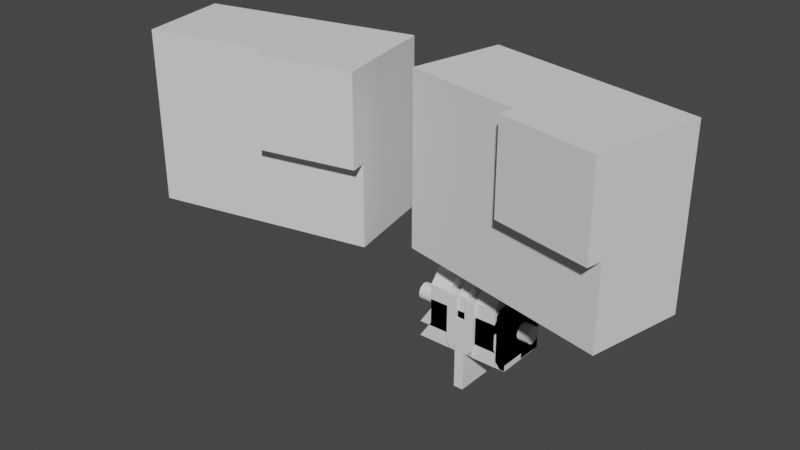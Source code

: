 # Source: mount_fixture_upper.blend  (saved by Blender 2.93.21; exported with 4.5.12 LTS)
import bpy
from mathutils import Matrix  # noqa: F401  (used for matrix-valued properties, if any)

bpy.ops.wm.read_factory_settings(use_empty=True)
scene = bpy.context.scene
scene.name = 'Scene'

# ---- collections
col_collection = bpy.data.collections.new('Collection'); scene.collection.children.link(col_collection)

# ---- world
world_world = bpy.data.worlds.new('World'); scene.world = world_world
world_world.use_nodes = True; world_world.node_tree.nodes.clear()
_N = world_world.node_tree.nodes; _L = world_world.node_tree.links
n0 = _N.new('ShaderNodeOutputWorld'); n0.name = 'World Output'; n0.location = (300, 300)
n1 = _N.new('ShaderNodeBackground'); n1.name = 'Background'; n1.location = (10, 300)
n1.inputs[0].default_value = (0.05088, 0.05088, 0.05088, 1.0)
_L.new(n1.outputs[0], n0.inputs[0])
n0.is_active_output = True
world_world.color = (0.05088, 0.05088, 0.05088)
world_world.use_sun_shadow = False
world_world.sun_shadow_jitter_overblur = 0.0

# ---- meshes
me_015 = bpy.data.meshes.new('立方体.015')
me_015.from_pydata([(-1.0, -1.0, -1.0), (-1.0, -1.0, 1.0), (-1.0, 1.0, -1.0), (-1.0, 1.0, 1.0), (1.0, -1.0, -1.0), (1.0, -1.0, 1.0), (1.0, 1.0, -1.0), (1.0, 1.0, 1.0), (0.1042, -1.322, -0.04), (0.1042, -1.322, 1.0), (0.1042, -1.0, 1.0), (1.0, -1.322, -0.04), (1.0, -1.322, 1.0), (1.0, -1.0, -0.04), (1.0, -1.0, 1.0), (1.0, -1.0, 1.0), (1.0, -1.0, -0.04), (1.0, -1.0, -0.04), (0.1042, -1.0, -0.04), (0.1042, -1.0, 1.0)], [], [(0, 1, 3, 2), (2, 3, 7, 6), (17, 4, 6, 7, 15, 16), (19, 1, 0, 4, 17, 18), (2, 6, 4, 0), (15, 7, 3, 1, 19, 10), (5, 15, 10, 19), (8, 9, 19, 18), (15, 14, 13, 16), (13, 14, 12, 11), (11, 12, 9, 8), (13, 11, 8, 18, 17, 16), (5, 19, 9, 12, 14, 15)])
_uv = me_015.uv_layers.new(name='UVマップ')
_uv.uv.foreach_set('vector', [0.375, 0.0, 0.625, 0.0, 0.625, 0.25, 0.375, 0.25, 0.375, 0.25, 0.625, 0.25, 0.625, 0.5, 0.375, 0.5, 0.495, 0.75, 0.375, 0.75, 0.375, 0.5, 0.625, 0.5, 0.625, 0.75, 0.495, 0.75, 0.625, 0.862, 0.625, 1.0, 0.375, 1.0, 0.375, 0.75, 0.495, 0.75, 0.495, 0.862, 0.125, 0.5, 0.375, 0.5, 0.375, 0.75, 0.125, 0.75, 0.625, 0.75, 0.625, 0.5, 0.875, 0.5, 0.875, 0.75, 0.737, 0.75, 0.737, 0.75, 0.625, 0.75, 0.625, 0.75, 0.737, 0.75, 0.737, 0.75, 0.375, 0.0, 0.625, 0.0, 0.625, 0.25, 0.375, 0.25, 0.625, 0.5, 0.625, 0.5, 0.375, 0.5, 0.375, 0.5, 0.375, 0.5, 0.625, 0.5, 0.625, 0.75, 0.375, 0.75, 0.375, 0.75, 0.625, 0.75, 0.625, 1.0, 0.375, 1.0, 0.375, 0.5, 0.375, 0.75, 0.125, 0.75, 0.125, 0.5, 0.375, 0.5, 0.375, 0.5, 0.625, 0.5, 0.875, 0.5, 0.875, 0.75, 0.625, 0.75, 0.625, 0.5, 0.625, 0.5])
me_015.use_remesh_fix_poles = True
me_015.use_remesh_preserve_attributes = False
me_015.update()
me_018 = bpy.data.meshes.new('立方体.018')
me_018.from_pydata([(-1.0, -1.0, -1.0), (-1.0, -1.0, 1.0), (-1.0, 1.0, -1.0), (-1.0, 1.0, 1.0), (1.0, -1.0, -1.0), (1.0, -1.0, 1.0), (1.0, 1.0, -1.0), (1.0, 1.0, 1.0), (0.1042, -1.322, -0.04), (0.1042, -1.322, 1.0), (0.1042, -1.0, 1.0), (1.0, -1.322, -0.04), (1.0, -1.322, 1.0), (1.0, -1.0, -0.04), (1.0, -1.0, 1.0), (1.0, -1.0, 1.0), (1.0, -1.0, -0.04), (1.0, -1.0, -0.04), (0.1042, -1.0, -0.04), (0.1042, -1.0, 1.0)], [], [(0, 1, 3, 2), (2, 3, 7, 6), (17, 4, 6, 7, 15, 16), (19, 1, 0, 4, 17, 18), (2, 6, 4, 0), (15, 7, 3, 1, 19, 10), (5, 15, 10, 19), (8, 9, 19, 18), (15, 14, 13, 16), (13, 14, 12, 11), (11, 12, 9, 8), (13, 11, 8, 18, 17, 16), (5, 19, 9, 12, 14, 15)])
_uv = me_018.uv_layers.new(name='UVマップ')
_uv.uv.foreach_set('vector', [0.375, 0.0, 0.625, 0.0, 0.625, 0.25, 0.375, 0.25, 0.375, 0.25, 0.625, 0.25, 0.625, 0.5, 0.375, 0.5, 0.495, 0.75, 0.375, 0.75, 0.375, 0.5, 0.625, 0.5, 0.625, 0.75, 0.495, 0.75, 0.625, 0.862, 0.625, 1.0, 0.375, 1.0, 0.375, 0.75, 0.495, 0.75, 0.495, 0.862, 0.125, 0.5, 0.375, 0.5, 0.375, 0.75, 0.125, 0.75, 0.625, 0.75, 0.625, 0.5, 0.875, 0.5, 0.875, 0.75, 0.737, 0.75, 0.737, 0.75, 0.625, 0.75, 0.625, 0.75, 0.737, 0.75, 0.737, 0.75, 0.375, 0.0, 0.625, 0.0, 0.625, 0.25, 0.375, 0.25, 0.625, 0.5, 0.625, 0.5, 0.375, 0.5, 0.375, 0.5, 0.375, 0.5, 0.625, 0.5, 0.625, 0.75, 0.375, 0.75, 0.375, 0.75, 0.625, 0.75, 0.625, 1.0, 0.375, 1.0, 0.375, 0.5, 0.375, 0.75, 0.125, 0.75, 0.125, 0.5, 0.375, 0.5, 0.375, 0.5, 0.625, 0.5, 0.875, 0.5, 0.875, 0.75, 0.625, 0.75, 0.625, 0.5, 0.625, 0.5])
me_018.use_remesh_fix_poles = True
me_018.use_remesh_preserve_attributes = False
me_018.update()
me_x = bpy.data.meshes.new('立方体')
me_x.from_pydata([(-1.0, -1.0, -1.0), (-1.0, 1.0, -1.0), (1.0, -1.0, -1.0), (1.0, 1.0, -1.0), (-0.3966, 1.0, 0.08108), (-0.1379, 1.0, 0.08108), (-0.3966, 1.0, -0.6486), (-0.3966, 1.0, -0.4054), (-0.2725, 1.0, -0.8919), (-0.1379, 1.0, -0.6486), (-0.1379, 1.0, -0.4054), (-0.2699, 1.0, -0.8919), (-0.3966, -1.0, -0.6486), (-0.3966, -1.0, -0.4054), (-0.3966, -1.0, 0.08108), (-0.2699, -1.0, -0.8919), (-0.2725, -1.0, -0.8919), (-0.1379, -1.0, 0.08108), (-0.1379, -1.0, -0.4054), (-0.1379, -1.0, -0.6486), (0.1379, 1.0, 0.08108), (0.3966, 1.0, -0.4054), (0.3966, 1.0, 0.08108), (0.2646, 1.0, -0.8919), (0.262, 1.0, -0.8919), (0.1379, 1.0, -0.6486), (0.1379, 1.0, -0.4054), (0.3966, 1.0, -0.6486), (0.1379, -1.0, 0.08108), (0.3966, -1.0, 0.08108), (0.3966, -1.0, -0.4054), (0.262, -1.0, -0.8919), (0.2646, -1.0, -0.8919), (0.1379, -1.0, -0.6486), (0.1379, -1.0, -0.4054), (0.3966, -1.0, -0.6486), (-1.0, -1.0, 0.5472), (-1.0, -0.5472, 1.0), (-1.0, 0.5472, 1.0), (-1.0, 1.0, 0.5472), (1.0, -0.5472, 1.0), (1.0, -1.0, 0.5472), (1.0, 1.0, 0.5472), (1.0, 0.5472, 1.0), (-0.1379, 0.5472, 1.0), (-0.1379, 1.0, 0.5472), (-0.3966, 1.0, 0.5472), (-0.3966, 0.5472, 1.0), (-0.3966, -0.5472, 1.0), (-0.3966, -1.0, 0.5472), (-0.1379, -1.0, 0.5472), (-0.1379, -0.5472, 1.0), (0.3966, 0.5472, 1.0), (0.3966, 1.0, 0.5472), (0.1379, 1.0, 0.5472), (0.1379, 0.5472, 1.0), (0.1379, -0.5472, 1.0), (0.1379, -1.0, 0.5472), (0.3966, -1.0, 0.5472), (0.3966, -0.5472, 1.0), (1.0, -1.0, -0.3514), (1.0, 1.0, -0.3514), (1.345, -1.0, -1.0), (1.345, 1.0, -1.0), (-1.345, -1.0, -1.0), (-1.345, 1.0, -1.0), (-1.0, -1.0, -0.3514), (-1.0, 1.0, -0.3514), (0.3966, 0.3667, 0.1622), (1.0, -0.3388, 0.2759), (1.0, -0.3256, 0.2959), (1.0, -0.2037, -0.08503), (-1.0, -0.3256, 0.2959), (0.3966, -0.2037, -0.08503), (0.3966, -1.603e-08, -0.1351), (-0.3966, -0.3049, 0.3273), (0.1379, -0.3596, 0.2202), (0.3966, -0.07153, -0.1294), (0.3966, -0.1403, -0.1125), (0.3966, 0.07153, -0.1294), (0.3966, 0.1403, -0.1125), (0.3966, 0.2037, -0.08503), (-1.0, -0.3049, 0.3273), (-0.1379, -0.3596, 0.2202), (0.1379, -0.3388, 0.2759), (-0.3966, -0.2593, 0.3724), (-1.0, -0.3049, -0.003007), (1.0, -0.2593, -0.04806), (-0.1379, -0.3388, 0.2759), (-1.0, -0.2593, 0.3724), (-0.1379, -0.3049, -0.003007), (-0.3966, -0.3049, -0.003007), (-0.3966, -0.2037, 0.4094), (0.3966, 0.3049, 0.3273), (0.1379, -0.3049, -0.003007), (0.3966, -0.3049, -0.003007), (1.0, -0.3049, -0.003007), (-1.0, -0.2037, 0.4094), (0.1379, -0.351, 0.08108), (-0.1379, -0.351, 0.08108), (0.1379, -0.3596, 0.1042), (0.3966, 0.2593, 0.3724), (0.1379, -0.3388, 0.04839), (-0.3966, -0.1403, 0.4368), (-0.1379, -0.3596, 0.1042), (0.3966, 0.351, 0.08108), (-1.0, -0.1403, 0.4368), (0.1379, -0.2593, -0.04806), (0.1379, -0.3049, 0.3273), (1.0, -0.3596, 0.1042), (1.0, -0.3667, 0.1622), (1.0, -0.3388, 0.04839), (0.3966, 0.3596, 0.1042), (1.0, -0.3596, 0.2202), (-0.1379, -0.3049, 0.3273), (-0.3966, 0.3596, 0.2202), (-1.0, 0.3256, 0.2959), (0.1379, -0.2593, 0.3724), (-0.3966, 0.3388, 0.2759), (-0.1379, -0.2593, 0.3724), (0.3966, 0.2037, 0.4094), (-1.0, 0.3049, 0.3273), (0.1379, -0.2037, 0.4094), (-0.1379, -0.2037, 0.4094), (-0.3966, 0.3667, 0.1622), (1.0, 0.3388, 0.04839), (-1.0, 0.2593, 0.3724), (1.0, 0.3667, 0.1622), (1.0, 0.3596, 0.1042), (1.0, 0.3596, 0.2202), (0.1379, 0.3049, -0.003007), (0.1379, 0.3388, 0.04839), (0.1379, 0.351, 0.08108), (0.3966, 0.1403, 0.4368), (0.1379, -0.1403, 0.4368), (-0.3966, -0.3388, 0.04839), (-1.0, 0.2037, 0.4094), (-1.0, -0.3388, 0.04839), (-0.1379, -0.3388, 0.04839), (0.3966, -0.3388, 0.04839), (-0.1379, -0.1403, 0.4368), (0.3966, 0.07153, 0.4537), (-0.3966, 0.3049, 0.3273), (0.1379, 0.3596, 0.2202), (0.1379, 0.2593, -0.04806), (-1.0, 0.1403, 0.4368), (0.3966, -0.07153, 0.4537), (1.0, 0.3388, 0.2759), (-0.3966, 0.2593, 0.3724), (1.0, 0.3256, 0.2959), (0.1379, 0.3388, 0.2759), (-0.1379, 0.3596, 0.2202), (0.3966, -0.351, 0.08108), (-0.3966, 0.351, 0.08108), (0.1379, 0.3667, 0.1622), (-0.1379, 0.3388, 0.2759), (0.3966, 4.372e-09, 0.4595), (-1.0, 0.07153, 0.4537), (-0.3966, 0.3596, 0.1042), (1.0, 0.2037, -0.08503), (0.1379, -0.2037, -0.08503), (-0.1379, 0.3667, 0.1622), (0.1379, -1.603e-08, -0.1351), (0.1379, -0.07153, -0.1294), (-1.0, -0.07153, 0.4537), (0.1379, -0.1403, -0.1125), (0.1379, 0.07153, -0.1294), (0.1379, 0.1403, -0.1125), (0.1379, 0.2037, -0.08503), (-0.3966, 0.2037, 0.4094), (1.0, 0.2593, -0.04806), (-0.1379, -0.2593, -0.04806), (-1.0, 4.372e-09, 0.4595), (0.1379, 0.3049, 0.3273), (-1.0, -0.3596, 0.1042), (-0.1379, 0.3049, 0.3273), (-0.3966, -0.351, 0.08108), (-0.3966, -0.3596, 0.1042), (-0.3966, 0.1403, 0.4368), (1.0, 0.3049, -0.003007), (0.1379, 0.2593, 0.3724), (0.3966, -0.3596, 0.1042), (-1.0, -0.3388, 0.2759), (-0.1379, 0.2593, 0.3724), (-1.0, -0.2037, -0.08503), (-0.1379, 0.351, 0.08108), (1.0, -0.1403, -0.1125), (1.0, -1.603e-08, -0.1351), (0.1379, 0.3596, 0.1042), (1.0, -0.07153, -0.1294), (-1.0, 0.3667, 0.1622), (-0.3966, 0.07153, 0.4537), (1.0, 0.07153, -0.1294), (1.0, 0.1403, -0.1125), (-0.1379, 0.3596, 0.1042), (-0.1379, 0.3049, -0.003007), (-0.1379, 0.3388, 0.04839), (-0.3966, -0.07153, 0.4537), (-1.0, -0.2593, -0.04806), (0.1379, 0.2037, 0.4094), (-0.1379, 0.2037, 0.4094), (-0.3966, 4.372e-09, 0.4595), (-0.1379, 0.2593, -0.04806), (1.0, -0.3049, 0.3273), (-1.0, 0.3596, 0.1042), (0.3966, -0.3667, 0.1622), (0.1379, 0.1403, 0.4368), (-0.1379, 0.1403, 0.4368), (1.0, -0.2593, 0.3724), (-1.0, -0.3667, 0.1622), (-1.0, -0.3596, 0.2202), (1.0, -0.2037, 0.4094), (0.1379, 0.07153, 0.4537), (-0.3966, -0.3667, 0.1622), (-0.1379, 0.07153, 0.4537), (0.3966, -0.3596, 0.2202), (0.1379, -0.3667, 0.1622), (-0.1379, -0.3667, 0.1622), (-0.1379, -0.2037, -0.08503), (-0.1379, -0.07153, -0.1294), (-0.1379, -0.1403, -0.1125), (0.1379, -0.07153, 0.4537), (-0.1379, -1.603e-08, -0.1351), (-0.1379, 0.07153, -0.1294), (-0.1379, -0.07153, 0.4537), (0.3966, -0.3388, 0.2759), (-0.1379, 0.2037, -0.08503), (-0.1379, 0.1403, -0.1125), (1.0, -0.1403, 0.4368), (-1.0, 0.3388, 0.04839), (-1.0, 0.3596, 0.2202), (-0.1379, 4.372e-09, 0.4595), (0.1379, 4.372e-09, 0.4595), (1.0, 0.3049, 0.3273), (1.0, 0.2593, 0.3724), (0.3966, -0.3049, 0.3273), (1.0, 0.2037, 0.4094), (0.3966, -0.2593, -0.04806), (-0.3966, -0.3596, 0.2202), (-0.3966, -0.2593, -0.04806), (-1.0, 0.3388, 0.2759), (0.3966, -0.2593, 0.3724), (-0.3966, -0.3388, 0.2759), (1.0, 0.1403, 0.4368), (-0.3966, 0.3388, 0.04839), (0.3966, 0.3388, 0.04839), (-1.0, 0.2037, -0.08503), (0.3966, -0.2037, 0.4094), (1.0, 0.07153, 0.4537), (0.3966, 0.3049, -0.003007), (-0.3966, 0.3049, -0.003007), (-1.0, 0.2593, -0.04806), (1.0, -0.07153, 0.4537), (0.3966, -0.1403, 0.4368), (1.0, 4.372e-09, 0.4595), (-1.0, 0.3049, -0.003007), (0.3966, 0.2593, -0.04806), (-0.3966, 0.2593, -0.04806), (0.3966, 0.3596, 0.2202), (-1.0, -0.1403, -0.1125), (-1.0, -1.603e-08, -0.1351), (-1.0, -0.07153, -0.1294), (-1.0, 0.07153, -0.1294), (-1.0, 0.1403, -0.1125), (0.3966, 0.3388, 0.2759), (-0.3966, -0.2037, -0.08503), (-0.3966, -0.07153, -0.1294), (-0.3966, -0.1403, -0.1125), (-0.3966, -1.603e-08, -0.1351), (-0.3966, 0.07153, -0.1294), (-0.3966, 0.2037, -0.08503), (-0.3966, 0.1403, -0.1125)], [], [(38, 37, 48, 47), (41, 2, 3, 42, 149, 147, 129, 127, 128, 125, 179, 170, 159, 193, 192, 187, 189, 186, 71, 87, 96, 111, 109, 110, 113, 69, 70), (149, 42, 43, 40, 41, 70, 203, 208, 211, 228, 252, 254, 248, 243, 236, 234, 233), (59, 40, 43, 52), (36, 37, 38, 39, 116, 121, 126, 136, 145, 157, 172, 164, 106, 97, 89, 82, 72), (240, 116, 39, 1, 0, 36, 72, 182, 210, 209, 174, 137, 86, 198, 184, 259, 261, 260, 262, 263, 246, 251, 255, 229, 204, 190, 230), (1, 3, 2, 0), (3, 1, 39, 46, 4, 7, 6, 8, 11, 9, 10, 5, 45, 54, 20, 26, 25, 24, 23, 27, 21, 22, 53, 42), (99, 17, 50, 51, 44, 45, 5, 185, 194, 161, 151, 155, 175, 183, 200, 207, 214, 231, 224, 140, 123, 119, 114, 88, 83, 217, 104), (4, 46, 47, 48, 49, 14, 176, 177, 213, 238, 242, 75, 85, 92, 103, 197, 201, 191, 178, 169, 148, 142, 118, 115, 124, 158, 153), (152, 29, 58, 59, 52, 53, 22, 105, 112, 68, 258, 264, 93, 101, 120, 133, 141, 156, 146, 253, 247, 241, 235, 225, 215, 205, 181), (44, 51, 56, 55), (5, 10, 18, 17, 99, 138, 90, 171, 218, 220, 219, 222, 223, 227, 226, 202, 195, 196, 185), (176, 14, 13, 7, 4, 153, 244, 250, 257, 270, 271, 269, 268, 266, 267, 265, 239, 91, 135), (12, 6, 7, 13), (18, 10, 9, 19), (8, 6, 12, 16), (19, 9, 11, 15), (15, 11, 8, 16), (132, 20, 54, 55, 56, 57, 28, 98, 100, 216, 76, 84, 108, 117, 122, 134, 221, 232, 212, 206, 199, 180, 173, 150, 143, 154, 188), (22, 21, 30, 29, 152, 139, 95, 237, 73, 78, 77, 74, 79, 80, 81, 256, 249, 245, 105), (98, 28, 34, 26, 20, 132, 131, 130, 144, 168, 167, 166, 162, 163, 165, 160, 107, 94, 102), (25, 26, 34, 33), (30, 21, 27, 35), (24, 25, 33, 31), (23, 32, 35, 27), (32, 23, 24, 31), (38, 47, 46, 39), (36, 49, 48, 37), (50, 57, 56, 51), (42, 53, 52, 43), (44, 55, 54, 45), (40, 59, 58, 41), (50, 17, 18, 19, 15, 16, 12, 13, 14, 49, 36, 0, 2, 41, 58, 29, 30, 35, 32, 31, 33, 34, 28, 57), (2, 3, 61, 60), (60, 62, 2), (61, 3, 63), (3, 2, 62, 63), (61, 63, 62, 60), (1, 0, 66, 67), (65, 64, 0, 1), (65, 1, 67), (66, 64, 65, 67), (64, 66, 0), (127, 68, 112, 128), (204, 158, 124, 190), (194, 188, 154, 161), (244, 153, 158, 204, 229), (125, 128, 112, 105, 245), (131, 132, 188, 194, 185, 196), (229, 255, 250, 244), (179, 125, 245, 249), (130, 131, 196, 195), (250, 255, 251, 257), (170, 179, 249, 256), (202, 144, 130, 195), (251, 246, 270, 257), (81, 159, 170, 256), (168, 144, 202, 226), (246, 263, 271, 270), (159, 81, 80, 193), (167, 168, 226, 227), (263, 262, 269, 271), (80, 79, 192, 193), (166, 167, 227, 223), (262, 260, 268, 269), (79, 74, 187, 192), (162, 166, 223, 222), (260, 261, 266, 268), (74, 77, 189, 187), (163, 162, 222, 219), (261, 259, 267, 266), (77, 78, 186, 189), (165, 163, 219, 220), (259, 184, 265, 267), (186, 78, 73, 71), (160, 165, 220, 218), (184, 198, 239, 265), (71, 73, 237, 87), (107, 160, 218, 171), (198, 86, 91, 239), (95, 96, 87, 237), (107, 171, 90, 94), (91, 86, 137, 135), (96, 95, 139, 111), (138, 102, 94, 90), (174, 177, 176, 135, 137), (98, 102, 138, 99, 104, 100), (111, 139, 152, 181, 109), (209, 213, 177, 174), (100, 104, 217, 216), (109, 181, 205, 110), (213, 209, 210, 238), (216, 217, 83, 76), (110, 205, 215, 113), (238, 210, 182, 242), (88, 84, 76, 83), (113, 215, 225, 69), (242, 182, 72, 82, 75), (84, 88, 114, 108), (70, 69, 225, 235, 203), (119, 117, 108, 114), (75, 82, 89, 85), (203, 235, 241, 208), (85, 89, 97, 92), (117, 119, 123, 122), (208, 241, 247, 211), (92, 97, 106, 103), (122, 123, 140, 134), (211, 247, 253, 228), (164, 197, 103, 106), (134, 140, 224, 221), (228, 253, 146, 252), (197, 164, 172, 201), (156, 254, 252, 146), (221, 224, 231, 232), (201, 172, 157, 191), (254, 156, 141, 248), (232, 231, 214, 212), (191, 157, 145, 178), (133, 243, 248, 141), (212, 214, 207, 206), (178, 145, 136, 169), (120, 236, 243, 133), (206, 207, 200, 199), (169, 136, 126, 148), (101, 234, 236, 120), (199, 200, 183, 180), (148, 126, 121, 142), (93, 233, 234, 101), (180, 183, 175, 173), (142, 121, 116, 240, 118), (233, 93, 264, 147, 149), (150, 173, 175, 155), (230, 115, 118, 240), (129, 147, 264, 258), (151, 143, 150, 155), (129, 258, 68, 127), (190, 124, 115, 230), (161, 154, 143, 151)])
_uv = me_x.uv_layers.new(name='UVマップ')
_uv.uv.foreach_set('vector', [0.875, 0.5566, 0.875, 0.6934, 0.7996, 0.6934, 0.7996, 0.5566, 0.5684, 0.75, 0.375, 0.75, 0.375, 0.5, 0.5684, 0.5, 0.537, 0.5843, 0.5345, 0.5827, 0.5275, 0.58, 0.5203, 0.5792, 0.513, 0.58, 0.506, 0.5827, 0.4996, 0.5869, 0.494, 0.5926, 0.4894, 0.5995, 0.4859, 0.6075, 0.4838, 0.6161, 0.4831, 0.625, 0.4838, 0.6339, 0.4859, 0.6425, 0.4894, 0.6505, 0.494, 0.6574, 0.4996, 0.6631, 0.506, 0.6673, 0.513, 0.67, 0.5203, 0.6708, 0.5275, 0.67, 0.5345, 0.6673, 0.537, 0.6657, 0.537, 0.5843, 0.5684, 0.5, 0.625, 0.5566, 0.625, 0.6934, 0.5684, 0.75, 0.537, 0.6657, 0.5409, 0.6631, 0.5465, 0.6574, 0.5512, 0.6505, 0.5546, 0.6425, 0.5567, 0.6339, 0.5574, 0.625, 0.5567, 0.6161, 0.5546, 0.6075, 0.5512, 0.5995, 0.5465, 0.5926, 0.5409, 0.5869, 0.7004, 0.6934, 0.625, 0.6934, 0.625, 0.5566, 0.7004, 0.5566, 0.5684, 0.0, 0.625, 0.0566, 0.625, 0.1934, 0.5684, 0.25, 0.537, 0.1657, 0.5409, 0.1631, 0.5465, 0.1574, 0.5512, 0.1505, 0.5546, 0.1425, 0.5567, 0.1339, 0.5574, 0.125, 0.5567, 0.1161, 0.5546, 0.1075, 0.5512, 0.09954, 0.5465, 0.09259, 0.5409, 0.08689, 0.537, 0.0843, 0.5345, 0.1673, 0.537, 0.1657, 0.5684, 0.25, 0.375, 0.25, 0.375, 0.0, 0.5684, 0.0, 0.537, 0.0843, 0.5345, 0.08266, 0.5275, 0.08005, 0.5203, 0.07917, 0.513, 0.08005, 0.506, 0.08266, 0.4996, 0.08689, 0.494, 0.09259, 0.4894, 0.09954, 0.4859, 0.1075, 0.4838, 0.1161, 0.4831, 0.125, 0.4838, 0.1339, 0.4859, 0.1425, 0.4894, 0.1505, 0.494, 0.1574, 0.4996, 0.1631, 0.506, 0.1673, 0.513, 0.17, 0.5203, 0.1708, 0.5275, 0.17, 0.125, 0.5, 0.375, 0.5, 0.375, 0.75, 0.125, 0.75, 0.375, 0.5, 0.375, 0.25, 0.5684, 0.25, 0.5684, 0.3254, 0.5101, 0.3254, 0.4493, 0.3254, 0.4189, 0.3254, 0.3885, 0.3409, 0.3885, 0.3413, 0.4189, 0.3578, 0.4493, 0.3578, 0.5101, 0.3578, 0.5684, 0.3578, 0.5684, 0.3922, 0.5101, 0.3922, 0.4493, 0.3922, 0.4189, 0.3922, 0.3885, 0.4078, 0.3885, 0.4081, 0.4189, 0.4246, 0.4493, 0.4246, 0.5101, 0.4246, 0.5684, 0.4246, 0.5684, 0.5, 0.5, 0.6637, 0.5, 0.7353, 0.5599, 0.7353, 0.6181, 0.6854, 0.6181, 0.5646, 0.5599, 0.5147, 0.5, 0.5147, 0.5, 0.5863, 0.503, 0.5853, 0.5104, 0.5846, 0.5179, 0.5853, 0.525, 0.5876, 0.5316, 0.5914, 0.5374, 0.5964, 0.5422, 0.6025, 0.5457, 0.6095, 0.5479, 0.6171, 0.5486, 0.625, 0.5479, 0.6329, 0.5457, 0.6405, 0.5422, 0.6475, 0.5374, 0.6536, 0.5316, 0.6586, 0.525, 0.6624, 0.5179, 0.6647, 0.5104, 0.6654, 0.503, 0.6647, 0.5, 0.2353, 0.5599, 0.2353, 0.6181, 0.1854, 0.6181, 0.06465, 0.5599, 0.01471, 0.5, 0.01471, 0.5, 0.08629, 0.503, 0.08534, 0.5104, 0.08456, 0.5179, 0.08534, 0.525, 0.08764, 0.5316, 0.09137, 0.5374, 0.0964, 0.5422, 0.1025, 0.5457, 0.1095, 0.5479, 0.1171, 0.5486, 0.125, 0.5479, 0.1329, 0.5457, 0.1405, 0.5422, 0.1475, 0.5374, 0.1536, 0.5316, 0.1586, 0.525, 0.1624, 0.5179, 0.1647, 0.5104, 0.1654, 0.503, 0.1647, 0.5, 0.1637, 0.5, 0.6637, 0.5, 0.7353, 0.5599, 0.7353, 0.6181, 0.6854, 0.6181, 0.5646, 0.5599, 0.5147, 0.5, 0.5147, 0.5, 0.5863, 0.503, 0.5853, 0.5104, 0.5846, 0.5179, 0.5853, 0.525, 0.5876, 0.5316, 0.5914, 0.5374, 0.5964, 0.5422, 0.6025, 0.5457, 0.6095, 0.5479, 0.6171, 0.5486, 0.625, 0.5479, 0.6329, 0.5457, 0.6405, 0.5422, 0.6475, 0.5374, 0.6536, 0.5316, 0.6586, 0.525, 0.6624, 0.5179, 0.6647, 0.5104, 0.6654, 0.503, 0.6647, 0.7672, 0.5566, 0.7672, 0.6934, 0.7328, 0.6934, 0.7328, 0.5566, 0.5, 0.5147, 0.4375, 0.5147, 0.4375, 0.7353, 0.5, 0.7353, 0.5, 0.6637, 0.4958, 0.6624, 0.4892, 0.6586, 0.4834, 0.6536, 0.4787, 0.6475, 0.4751, 0.6405, 0.473, 0.6329, 0.4722, 0.625, 0.473, 0.6171, 0.4751, 0.6095, 0.4787, 0.6025, 0.4834, 0.5964, 0.4892, 0.5914, 0.4958, 0.5876, 0.5, 0.5863, 0.5, 0.08629, 0.5, 0.01471, 0.4375, 0.01471, 0.4375, 0.2353, 0.5, 0.2353, 0.5, 0.1637, 0.4958, 0.1624, 0.4892, 0.1586, 0.4834, 0.1536, 0.4787, 0.1475, 0.4751, 0.1405, 0.473, 0.1329, 0.4722, 0.125, 0.473, 0.1171, 0.4751, 0.1095, 0.4787, 0.1025, 0.4834, 0.0964, 0.4892, 0.09137, 0.4958, 0.08764, 0.4062, 0.01471, 0.4062, 0.2353, 0.4375, 0.2353, 0.4375, 0.01471, 0.4375, 0.7353, 0.4375, 0.5147, 0.4062, 0.5147, 0.4062, 0.7353, 0.245, 0.5147, 0.125, 0.5147, 0.125, 0.7353, 0.245, 0.7353, 0.4062, 0.7353, 0.4062, 0.5147, 0.2474, 0.5147, 0.2474, 0.7353, 0.2474, 0.7353, 0.2474, 0.5147, 0.245, 0.5147, 0.245, 0.7353, 0.5, 0.1637, 0.5, 0.2353, 0.5599, 0.2353, 0.6181, 0.1854, 0.6181, 0.06465, 0.5599, 0.01471, 0.5, 0.01471, 0.5, 0.08629, 0.503, 0.08534, 0.5104, 0.08456, 0.5179, 0.08534, 0.525, 0.08764, 0.5316, 0.09137, 0.5374, 0.0964, 0.5422, 0.1025, 0.5457, 0.1095, 0.5479, 0.1171, 0.5486, 0.125, 0.5479, 0.1329, 0.5457, 0.1405, 0.5422, 0.1475, 0.5374, 0.1536, 0.5316, 0.1586, 0.525, 0.1624, 0.5179, 0.1647, 0.5104, 0.1654, 0.503, 0.1647, 0.5, 0.5147, 0.4375, 0.5147, 0.4375, 0.7353, 0.5, 0.7353, 0.5, 0.6637, 0.4958, 0.6624, 0.4892, 0.6586, 0.4834, 0.6536, 0.4787, 0.6475, 0.4751, 0.6405, 0.473, 0.6329, 0.4722, 0.625, 0.473, 0.6171, 0.4751, 0.6095, 0.4787, 0.6025, 0.4834, 0.5964, 0.4892, 0.5914, 0.4958, 0.5876, 0.5, 0.5863, 0.5, 0.08629, 0.5, 0.01471, 0.4375, 0.01471, 0.4375, 0.2353, 0.5, 0.2353, 0.5, 0.1637, 0.4958, 0.1624, 0.4892, 0.1586, 0.4834, 0.1536, 0.4787, 0.1475, 0.4751, 0.1405, 0.473, 0.1329, 0.4722, 0.125, 0.473, 0.1171, 0.4751, 0.1095, 0.4787, 0.1025, 0.4834, 0.0964, 0.4892, 0.09137, 0.4958, 0.08764, 0.4062, 0.2353, 0.4375, 0.2353, 0.4375, 0.01471, 0.4062, 0.01471, 0.4375, 0.7353, 0.4375, 0.5147, 0.4062, 0.5147, 0.4062, 0.7353, 0.245, 0.5147, 0.125, 0.5147, 0.125, 0.7353, 0.245, 0.7353, 0.2474, 0.5147, 0.2474, 0.7353, 0.4062, 0.7353, 0.4062, 0.5147, 0.2474, 0.7353, 0.2474, 0.5147, 0.245, 0.5147, 0.245, 0.7353, 0.625, 0.25, 0.625, 0.3254, 0.5684, 0.3254, 0.5684, 0.25, 0.5684, 1.0, 0.5684, 0.9246, 0.625, 0.9246, 0.625, 1.0, 0.5684, 0.8922, 0.5684, 0.8578, 0.625, 0.8578, 0.625, 0.8922, 0.5684, 0.5, 0.5684, 0.4246, 0.625, 0.4246, 0.625, 0.5, 0.625, 0.3578, 0.625, 0.3922, 0.5684, 0.3922, 0.5684, 0.3578, 0.625, 0.75, 0.625, 0.8254, 0.5684, 0.8254, 0.5684, 0.75, 0.5684, 0.8922, 0.5101, 0.8922, 0.4493, 0.8922, 0.4189, 0.8922, 0.3885, 0.9087, 0.3885, 0.9091, 0.4189, 0.9246, 0.4493, 0.9246, 0.5101, 0.9246, 0.5684, 0.9246, 0.5684, 1.0, 0.375, 1.0, 0.375, 0.75, 0.5684, 0.75, 0.5684, 0.8254, 0.5101, 0.8254, 0.4493, 0.8254, 0.4189, 0.8254, 0.3885, 0.8419, 0.3885, 0.8422, 0.4189, 0.8578, 0.4493, 0.8578, 0.5101, 0.8578, 0.5684, 0.8578, 0.375, 0.0, 0.375, 0.25, 0.625, 0.25, 0.625, 0.0, 0.625, 1.0, 0.375, 0.75, 0.375, 1.0, 0.625, 0.25, 0.375, 0.25, 0.375, 0.5, 0.125, 0.5, 0.125, 0.75, 0.375, 0.75, 0.375, 0.5, 0.875, 0.5, 0.375, 0.5, 0.375, 0.75, 0.875, 0.75, 0.375, 0.5, 0.375, 0.75, 0.625, 0.75, 0.625, 0.5, 0.125, 0.5, 0.125, 0.75, 0.375, 0.75, 0.375, 0.5, 0.375, 0.25, 0.375, 0.5, 0.625, 0.5, 0.625, 0.0, 0.375, 0.0, 0.375, 0.25, 0.625, 0.25, 0.375, 1.0, 0.625, 0.75, 0.375, 0.75, 1.0, 0.895, 1.0, 0.8075, 0.9688, 0.8075, 0.9687, 0.895, 0.9688, 0.605, 0.9688, 0.6925, 1.0, 0.6925, 1.0, 0.605, 0.9688, 0.73, 0.9688, 0.77, 1.0, 0.77, 1.0, 0.73, 0.9375, 0.6925, 0.9558, 0.6925, 0.9688, 0.6925, 0.9687, 0.605, 0.9375, 0.605, 0.9375, 0.895, 0.9688, 0.895, 0.9688, 0.8075, 0.9558, 0.8075, 0.9375, 0.8075, 0.9375, 0.77, 0.9558, 0.77, 0.9688, 0.77, 0.9688, 0.73, 0.9558, 0.73, 0.9375, 0.73, 0.9375, 0.605, 0.9062, 0.605, 0.9062, 0.6925, 0.9375, 0.6925, 0.9062, 0.895, 0.9375, 0.895, 0.9375, 0.8075, 0.9063, 0.8075, 0.9062, 0.77, 0.9375, 0.77, 0.9375, 0.73, 0.9062, 0.73, 0.9063, 0.6925, 0.9062, 0.605, 0.875, 0.605, 0.875, 0.6925, 0.875, 0.895, 0.9062, 0.895, 0.9062, 0.8075, 0.875, 0.8075, 0.875, 0.73, 0.875, 0.77, 0.9062, 0.77, 0.9062, 0.73, 0.875, 0.605, 0.8438, 0.605, 0.8438, 0.6925, 0.875, 0.6925, 0.8438, 0.8075, 0.8438, 0.895, 0.875, 0.895, 0.875, 0.8075, 0.8438, 0.77, 0.875, 0.77, 0.875, 0.73, 0.8438, 0.73, 0.8437, 0.605, 0.8125, 0.605, 0.8125, 0.6925, 0.8438, 0.6925, 0.8438, 0.895, 0.8438, 0.8075, 0.8125, 0.8075, 0.8125, 0.895, 0.8125, 0.77, 0.8438, 0.77, 0.8438, 0.73, 0.8125, 0.73, 0.8125, 0.605, 0.7812, 0.605, 0.7812, 0.6925, 0.8125, 0.6925, 0.8125, 0.8075, 0.7812, 0.8075, 0.7812, 0.895, 0.8125, 0.895, 0.7812, 0.77, 0.8125, 0.77, 0.8125, 0.73, 0.7812, 0.73, 0.7812, 0.605, 0.75, 0.605, 0.75, 0.6925, 0.7812, 0.6925, 0.7812, 0.8075, 0.75, 0.8075, 0.75, 0.895, 0.7812, 0.895, 0.75, 0.77, 0.7812, 0.77, 0.7812, 0.73, 0.75, 0.73, 0.75, 0.605, 0.7188, 0.605, 0.7188, 0.6925, 0.75, 0.6925, 0.75, 0.8075, 0.7188, 0.8075, 0.7187, 0.895, 0.75, 0.895, 0.7188, 0.77, 0.75, 0.77, 0.75, 0.73, 0.7188, 0.73, 0.7188, 0.605, 0.6875, 0.605, 0.6875, 0.6925, 0.7188, 0.6925, 0.7188, 0.8075, 0.6875, 0.8075, 0.6875, 0.895, 0.7188, 0.895, 0.6875, 0.77, 0.7188, 0.77, 0.7188, 0.73, 0.6875, 0.73, 0.6875, 0.605, 0.6562, 0.605, 0.6562, 0.6925, 0.6875, 0.6925, 0.6875, 0.895, 0.6875, 0.8075, 0.6562, 0.8075, 0.6562, 0.895, 0.6562, 0.77, 0.6875, 0.77, 0.6875, 0.73, 0.6562, 0.73, 0.6563, 0.605, 0.625, 0.605, 0.625, 0.6925, 0.6562, 0.6925, 0.6562, 0.895, 0.6562, 0.8075, 0.625, 0.8075, 0.625, 0.895, 0.625, 0.77, 0.6562, 0.77, 0.6562, 0.73, 0.625, 0.73, 0.625, 0.605, 0.5938, 0.605, 0.5938, 0.6925, 0.625, 0.6925, 0.5938, 0.8075, 0.5938, 0.895, 0.625, 0.895, 0.625, 0.8075, 0.625, 0.77, 0.625, 0.73, 0.5938, 0.73, 0.5938, 0.77, 0.5938, 0.6925, 0.5938, 0.605, 0.5625, 0.605, 0.5625, 0.6925, 0.5938, 0.895, 0.5938, 0.8075, 0.5625, 0.8075, 0.5625, 0.895, 0.5625, 0.73, 0.5625, 0.77, 0.5938, 0.77, 0.5938, 0.73, 0.5312, 0.605, 0.5312, 0.6925, 0.5442, 0.6925, 0.5625, 0.6925, 0.5625, 0.605, 0.5442, 0.77, 0.5625, 0.77, 0.5625, 0.73, 0.5442, 0.73, 0.5312, 0.73, 0.5312, 0.77, 0.5625, 0.895, 0.5625, 0.8075, 0.5442, 0.8075, 0.5312, 0.8075, 0.5312, 0.895, 0.5, 0.605, 0.5, 0.6925, 0.5312, 0.6925, 0.5312, 0.605, 0.5312, 0.77, 0.5312, 0.73, 0.5, 0.73, 0.5, 0.77, 0.5312, 0.895, 0.5312, 0.8075, 0.5, 0.8075, 0.5, 0.895, 0.5, 0.6925, 0.5, 0.605, 0.4688, 0.605, 0.4688, 0.6925, 0.5, 0.77, 0.5, 0.73, 0.4688, 0.73, 0.4688, 0.77, 0.5, 0.895, 0.5, 0.8075, 0.4688, 0.8075, 0.4688, 0.895, 0.4688, 0.6925, 0.4688, 0.605, 0.4375, 0.605, 0.4375, 0.6925, 0.4375, 0.73, 0.4375, 0.77, 0.4688, 0.77, 0.4688, 0.73, 0.4688, 0.895, 0.4688, 0.8075, 0.4375, 0.8075, 0.4375, 0.895, 0.4375, 0.6925, 0.4375, 0.605, 0.4253, 0.605, 0.4062, 0.605, 0.4062, 0.6925, 0.4375, 0.77, 0.4375, 0.73, 0.4062, 0.73, 0.4062, 0.77, 0.4253, 0.895, 0.4375, 0.895, 0.4375, 0.8075, 0.4062, 0.8075, 0.4062, 0.895, 0.375, 0.73, 0.375, 0.77, 0.4062, 0.77, 0.4062, 0.73, 0.4062, 0.6925, 0.4062, 0.605, 0.375, 0.605, 0.375, 0.6925, 0.4062, 0.895, 0.4062, 0.8075, 0.375, 0.8075, 0.375, 0.895, 0.375, 0.6925, 0.375, 0.605, 0.3438, 0.605, 0.3438, 0.6925, 0.375, 0.77, 0.375, 0.73, 0.3438, 0.73, 0.3438, 0.77, 0.375, 0.895, 0.375, 0.8075, 0.3438, 0.8075, 0.3438, 0.895, 0.3438, 0.6925, 0.3438, 0.605, 0.3125, 0.605, 0.3125, 0.6925, 0.3438, 0.77, 0.3438, 0.73, 0.3125, 0.73, 0.3125, 0.77, 0.3438, 0.895, 0.3438, 0.8075, 0.3125, 0.8075, 0.3125, 0.895, 0.2812, 0.605, 0.2812, 0.6925, 0.3125, 0.6925, 0.3125, 0.605, 0.3125, 0.77, 0.3125, 0.73, 0.2812, 0.73, 0.2812, 0.77, 0.3125, 0.895, 0.3125, 0.8075, 0.2812, 0.8075, 0.2812, 0.895, 0.2812, 0.6925, 0.2812, 0.605, 0.25, 0.605, 0.25, 0.6925, 0.25, 0.8075, 0.25, 0.895, 0.2812, 0.895, 0.2812, 0.8075, 0.2812, 0.77, 0.2812, 0.73, 0.25, 0.73, 0.25, 0.77, 0.25, 0.6925, 0.25, 0.605, 0.2188, 0.605, 0.2188, 0.6925, 0.25, 0.895, 0.25, 0.8075, 0.2188, 0.8075, 0.2188, 0.895, 0.25, 0.77, 0.25, 0.73, 0.2188, 0.73, 0.2188, 0.77, 0.2188, 0.6925, 0.2188, 0.605, 0.1875, 0.605, 0.1875, 0.6925, 0.1875, 0.8075, 0.1875, 0.895, 0.2188, 0.895, 0.2188, 0.8075, 0.2188, 0.77, 0.2188, 0.73, 0.1875, 0.73, 0.1875, 0.77, 0.1875, 0.6925, 0.1875, 0.605, 0.1562, 0.605, 0.1562, 0.6925, 0.1562, 0.8075, 0.1562, 0.895, 0.1875, 0.895, 0.1875, 0.8075, 0.1875, 0.77, 0.1875, 0.73, 0.1562, 0.73, 0.1562, 0.77, 0.1562, 0.6925, 0.1562, 0.605, 0.125, 0.605, 0.125, 0.6925, 0.125, 0.8075, 0.125, 0.895, 0.1562, 0.895, 0.1562, 0.8075, 0.1562, 0.77, 0.1562, 0.73, 0.125, 0.73, 0.125, 0.77, 0.125, 0.6925, 0.125, 0.605, 0.09375, 0.605, 0.09375, 0.6925, 0.09375, 0.8075, 0.09375, 0.895, 0.125, 0.895, 0.125, 0.8075, 0.125, 0.77, 0.125, 0.73, 0.09375, 0.73, 0.09375, 0.77, 0.09375, 0.6925, 0.09375, 0.605, 0.07467, 0.605, 0.0625, 0.605, 0.0625, 0.6925, 0.09375, 0.895, 0.09375, 0.8075, 0.0625, 0.8075, 0.0625, 0.895, 0.07467, 0.895, 0.0625, 0.77, 0.09375, 0.77, 0.09375, 0.73, 0.0625, 0.73, 0.03125, 0.605, 0.03125, 0.6925, 0.0625, 0.6925, 0.0625, 0.605, 0.03125, 0.895, 0.0625, 0.895, 0.0625, 0.8075, 0.03125, 0.8075, 0.03125, 0.73, 0.03125, 0.77, 0.0625, 0.77, 0.0625, 0.73, 0.03125, 0.895, 0.03125, 0.8075, 0.0, 0.8075, 0.0, 0.895, 0.0, 0.605, 0.0, 0.6925, 0.03125, 0.6925, 0.03125, 0.605, 0.0, 0.73, 0.0, 0.77, 0.03125, 0.77, 0.03125, 0.73])
me_x.use_remesh_fix_poles = True
me_x.use_remesh_preserve_attributes = False
me_x.update()
me_007 = bpy.data.meshes.new('立方体.007')
me_007.from_pydata([(-1.0, -1.0, 1.0), (-1.0, 1.0, 1.0), (1.0, -1.0, 1.0), (1.0, 1.0, 1.0), (-1.0, -1.0, 0.0), (-1.0, 1.0, 0.0), (1.0, 1.0, 0.0), (1.0, -1.0, 0.0), (-1.0, 1.0, -0.5), (1.0, 1.0, -0.5), (1.0, -1.0, -0.5), (-1.0, -1.0, -0.5), (-1.0, 1.0, -0.75), (1.0, 1.0, -0.75), (1.0, -1.0, -0.75), (-1.0, -1.0, -0.75), (-1.0, -1.0, -0.75), (-0.04031, -1.0, -1.0), (-0.04031, 1.0, -1.0), (-1.0, 1.0, -0.75), (-0.0206, -1.0, -1.0), (1.0, -1.0, -0.75), (1.0, 1.0, -0.75), (-0.0206, 1.0, -1.0)], [], [(4, 0, 1, 5), (5, 1, 3, 6), (6, 3, 2, 7), (7, 2, 0, 4), (18, 19, 12, 13, 22, 23), (3, 1, 0, 2), (10, 7, 4, 11), (9, 6, 7, 10), (8, 5, 6, 9), (11, 4, 5, 8), (15, 11, 8, 12), (12, 8, 9, 13), (13, 9, 10, 14), (14, 10, 11, 15), (20, 21, 14, 15, 16, 17), (22, 13, 14, 21), (18, 17, 16, 19), (16, 15, 12, 19), (20, 23, 22, 21), (18, 23, 20, 17)])
_uv = me_007.uv_layers.new(name='UVマップ')
_uv.uv.foreach_set('vector', [0.5, 0.0, 0.625, 0.0, 0.625, 0.25, 0.5, 0.25, 0.5, 0.25, 0.625, 0.25, 0.625, 0.5, 0.5, 0.5, 0.5, 0.5, 0.625, 0.5, 0.625, 0.75, 0.5, 0.75, 0.5, 0.75, 0.625, 0.75, 0.625, 1.0, 0.5, 1.0, 0.375, 0.37, 0.4062, 0.25, 0.4062, 0.25, 0.4062, 0.5, 0.4062, 0.5, 0.375, 0.3724, 0.625, 0.5, 0.875, 0.5, 0.875, 0.75, 0.625, 0.75, 0.4375, 0.75, 0.5, 0.75, 0.5, 1.0, 0.4375, 1.0, 0.4375, 0.5, 0.5, 0.5, 0.5, 0.75, 0.4375, 0.75, 0.4375, 0.25, 0.5, 0.25, 0.5, 0.5, 0.4375, 0.5, 0.4375, 0.0, 0.5, 0.0, 0.5, 0.25, 0.4375, 0.25, 0.4062, 0.0, 0.4375, 0.0, 0.4375, 0.25, 0.4062, 0.25, 0.4062, 0.25, 0.4375, 0.25, 0.4375, 0.5, 0.4062, 0.5, 0.4062, 0.5, 0.4375, 0.5, 0.4375, 0.75, 0.4062, 0.75, 0.4062, 0.75, 0.4375, 0.75, 0.4375, 1.0, 0.4062, 1.0, 0.375, 0.8776, 0.4062, 0.75, 0.4062, 0.75, 0.4062, 1.0, 0.4062, 1.0, 0.375, 0.88, 0.4062, 0.5, 0.4062, 0.5, 0.4062, 0.75, 0.4062, 0.75, 0.245, 0.5, 0.245, 0.75, 0.125, 0.75, 0.125, 0.5, 0.4062, 0.0, 0.4062, 0.0, 0.4062, 0.25, 0.4062, 0.25, 0.2474, 0.75, 0.2474, 0.5, 0.4062, 0.5, 0.4062, 0.75, 0.245, 0.5, 0.2474, 0.5, 0.2474, 0.75, 0.245, 0.75])
me_007.use_remesh_fix_poles = True
me_007.use_remesh_preserve_attributes = False
me_007.update()
me_001 = bpy.data.meshes.new('円柱.001')
me_001.from_pydata([(0.0, 1.0, -1.0), (0.0, 1.0, 1.0), (0.1951, 0.9808, -1.0), (0.1951, 0.9808, 1.0), (0.3827, 0.9239, -1.0), (0.3827, 0.9239, 1.0), (0.5556, 0.8315, -1.0), (0.5556, 0.8315, 1.0), (0.7071, 0.7071, -1.0), (0.7071, 0.7071, 1.0), (0.8315, 0.5556, -1.0), (0.8315, 0.5556, 1.0), (0.9239, 0.3827, -1.0), (0.9239, 0.3827, 1.0), (0.9808, 0.1951, -1.0), (0.9808, 0.1951, 1.0), (1.0, -4.371e-08, -1.0), (1.0, -4.371e-08, 1.0), (0.9808, -0.1951, -1.0), (0.9808, -0.1951, 1.0), (0.9239, -0.3827, -1.0), (0.9239, -0.3827, 1.0), (0.8315, -0.5556, -1.0), (0.8315, -0.5556, 1.0), (0.7071, -0.7071, -1.0), (0.7071, -0.7071, 1.0), (0.5556, -0.8315, -1.0), (0.5556, -0.8315, 1.0), (0.3827, -0.9239, -1.0), (0.3827, -0.9239, 1.0), (0.1951, -0.9808, -1.0), (0.1951, -0.9808, 1.0), (-8.742e-08, -1.0, -1.0), (-8.742e-08, -1.0, 1.0), (-0.1951, -0.9808, -1.0), (-0.1951, -0.9808, 1.0), (-0.3827, -0.9239, -1.0), (-0.3827, -0.9239, 1.0), (-0.5556, -0.8315, -1.0), (-0.5556, -0.8315, 1.0), (-0.7071, -0.7071, -1.0), (-0.7071, -0.7071, 1.0), (-0.8315, -0.5556, -1.0), (-0.8315, -0.5556, 1.0), (-0.9239, -0.3827, -1.0), (-0.9239, -0.3827, 1.0), (-0.9808, -0.1951, -1.0), (-0.9808, -0.1951, 1.0), (-1.0, 1.192e-08, -1.0), (-1.0, 1.192e-08, 1.0), (-0.9808, 0.1951, -1.0), (-0.9808, 0.1951, 1.0), (-0.9239, 0.3827, -1.0), (-0.9239, 0.3827, 1.0), (-0.8315, 0.5556, -1.0), (-0.8315, 0.5556, 1.0), (-0.7071, 0.7071, -1.0), (-0.7071, 0.7071, 1.0), (-0.5556, 0.8315, -1.0), (-0.5556, 0.8315, 1.0), (-0.3827, 0.9239, -1.0), (-0.3827, 0.9239, 1.0), (-0.1951, 0.9808, -1.0), (-0.1951, 0.9808, 1.0)], [], [(0, 1, 3, 2), (2, 3, 5, 4), (4, 5, 7, 6), (6, 7, 9, 8), (8, 9, 11, 10), (10, 11, 13, 12), (12, 13, 15, 14), (14, 15, 17, 16), (16, 17, 19, 18), (18, 19, 21, 20), (20, 21, 23, 22), (22, 23, 25, 24), (24, 25, 27, 26), (26, 27, 29, 28), (28, 29, 31, 30), (30, 31, 33, 32), (32, 33, 35, 34), (34, 35, 37, 36), (36, 37, 39, 38), (38, 39, 41, 40), (40, 41, 43, 42), (42, 43, 45, 44), (44, 45, 47, 46), (46, 47, 49, 48), (48, 49, 51, 50), (50, 51, 53, 52), (52, 53, 55, 54), (54, 55, 57, 56), (56, 57, 59, 58), (58, 59, 61, 60), (3, 1, 63, 61, 59, 57, 55, 53, 51, 49, 47, 45, 43, 41, 39, 37, 35, 33, 31, 29, 27, 25, 23, 21, 19, 17, 15, 13, 11, 9, 7, 5), (60, 61, 63, 62), (62, 63, 1, 0), (0, 2, 4, 6, 8, 10, 12, 14, 16, 18, 20, 22, 24, 26, 28, 30, 32, 34, 36, 38, 40, 42, 44, 46, 48, 50, 52, 54, 56, 58, 60, 62)])
_uv = me_001.uv_layers.new(name='UVマップ')
_uv.uv.foreach_set('vector', [1.0, 0.5, 1.0, 1.0, 0.9688, 1.0, 0.9688, 0.5, 0.9688, 0.5, 0.9688, 1.0, 0.9375, 1.0, 0.9375, 0.5, 0.9375, 0.5, 0.9375, 1.0, 0.9062, 1.0, 0.9062, 0.5, 0.9062, 0.5, 0.9062, 1.0, 0.875, 1.0, 0.875, 0.5, 0.875, 0.5, 0.875, 1.0, 0.8438, 1.0, 0.8438, 0.5, 0.8438, 0.5, 0.8438, 1.0, 0.8125, 1.0, 0.8125, 0.5, 0.8125, 0.5, 0.8125, 1.0, 0.7812, 1.0, 0.7812, 0.5, 0.7812, 0.5, 0.7812, 1.0, 0.75, 1.0, 0.75, 0.5, 0.75, 0.5, 0.75, 1.0, 0.7188, 1.0, 0.7188, 0.5, 0.7188, 0.5, 0.7188, 1.0, 0.6875, 1.0, 0.6875, 0.5, 0.6875, 0.5, 0.6875, 1.0, 0.6562, 1.0, 0.6562, 0.5, 0.6562, 0.5, 0.6562, 1.0, 0.625, 1.0, 0.625, 0.5, 0.625, 0.5, 0.625, 1.0, 0.5938, 1.0, 0.5938, 0.5, 0.5938, 0.5, 0.5938, 1.0, 0.5625, 1.0, 0.5625, 0.5, 0.5625, 0.5, 0.5625, 1.0, 0.5312, 1.0, 0.5312, 0.5, 0.5312, 0.5, 0.5312, 1.0, 0.5, 1.0, 0.5, 0.5, 0.5, 0.5, 0.5, 1.0, 0.4688, 1.0, 0.4688, 0.5, 0.4688, 0.5, 0.4688, 1.0, 0.4375, 1.0, 0.4375, 0.5, 0.4375, 0.5, 0.4375, 1.0, 0.4062, 1.0, 0.4062, 0.5, 0.4062, 0.5, 0.4062, 1.0, 0.375, 1.0, 0.375, 0.5, 0.375, 0.5, 0.375, 1.0, 0.3438, 1.0, 0.3438, 0.5, 0.3438, 0.5, 0.3438, 1.0, 0.3125, 1.0, 0.3125, 0.5, 0.3125, 0.5, 0.3125, 1.0, 0.2812, 1.0, 0.2812, 0.5, 0.2812, 0.5, 0.2812, 1.0, 0.25, 1.0, 0.25, 0.5, 0.25, 0.5, 0.25, 1.0, 0.2188, 1.0, 0.2188, 0.5, 0.2188, 0.5, 0.2188, 1.0, 0.1875, 1.0, 0.1875, 0.5, 0.1875, 0.5, 0.1875, 1.0, 0.1562, 1.0, 0.1562, 0.5, 0.1562, 0.5, 0.1562, 1.0, 0.125, 1.0, 0.125, 0.5, 0.125, 0.5, 0.125, 1.0, 0.09375, 1.0, 0.09375, 0.5, 0.09375, 0.5, 0.09375, 1.0, 0.0625, 1.0, 0.0625, 0.5, 0.2968, 0.4854, 0.25, 0.49, 0.2032, 0.4854, 0.1582, 0.4717, 0.1167, 0.4496, 0.08029, 0.4197, 0.05045, 0.3833, 0.02827, 0.3418, 0.01461, 0.2968, 0.01, 0.25, 0.01461, 0.2032, 0.02827, 0.1582, 0.05045, 0.1167, 0.08029, 0.08029, 0.1167, 0.05045, 0.1582, 0.02827, 0.2032, 0.01461, 0.25, 0.01, 0.2968, 0.01461, 0.3418, 0.02827, 0.3833, 0.05045, 0.4197, 0.08029, 0.4496, 0.1167, 0.4717, 0.1582, 0.4854, 0.2032, 0.49, 0.25, 0.4854, 0.2968, 0.4717, 0.3418, 0.4496, 0.3833, 0.4197, 0.4197, 0.3833, 0.4496, 0.3418, 0.4717, 0.0625, 0.5, 0.0625, 1.0, 0.03125, 1.0, 0.03125, 0.5, 0.03125, 0.5, 0.03125, 1.0, 0.0, 1.0, 0.0, 0.5, 0.75, 0.49, 0.7968, 0.4854, 0.8418, 0.4717, 0.8833, 0.4496, 0.9197, 0.4197, 0.9496, 0.3833, 0.9717, 0.3418, 0.9854, 0.2968, 0.99, 0.25, 0.9854, 0.2032, 0.9717, 0.1582, 0.9496, 0.1167, 0.9197, 0.08029, 0.8833, 0.05045, 0.8418, 0.02827, 0.7968, 0.01461, 0.75, 0.01, 0.7032, 0.01461, 0.6582, 0.02827, 0.6167, 0.05045, 0.5803, 0.08029, 0.5504, 0.1167, 0.5283, 0.1582, 0.5146, 0.2032, 0.51, 0.25, 0.5146, 0.2968, 0.5283, 0.3418, 0.5504, 0.3833, 0.5803, 0.4197, 0.6167, 0.4496, 0.6582, 0.4717, 0.7032, 0.4854])
me_001.use_remesh_fix_poles = True
me_001.use_remesh_preserve_attributes = False
me_001.update()
me_006 = bpy.data.meshes.new('立方体.006')
me_006.from_pydata([(-1.0, -1.0, -1.0), (-1.0, -1.0, 1.0), (-1.0, 1.0, -1.0), (-1.0, 1.0, 1.0), (1.0, -1.0, -1.0), (1.0, -1.0, 1.0), (1.0, 1.0, -1.0), (1.0, 1.0, 1.0)], [], [(0, 1, 3, 2), (2, 3, 7, 6), (6, 7, 5, 4), (4, 5, 1, 0), (2, 6, 4, 0), (7, 3, 1, 5)])
_uv = me_006.uv_layers.new(name='UVマップ')
_uv.uv.foreach_set('vector', [0.375, 0.0, 0.625, 0.0, 0.625, 0.25, 0.375, 0.25, 0.375, 0.25, 0.625, 0.25, 0.625, 0.5, 0.375, 0.5, 0.375, 0.5, 0.625, 0.5, 0.625, 0.75, 0.375, 0.75, 0.375, 0.75, 0.625, 0.75, 0.625, 1.0, 0.375, 1.0, 0.125, 0.5, 0.375, 0.5, 0.375, 0.75, 0.125, 0.75, 0.625, 0.5, 0.875, 0.5, 0.875, 0.75, 0.625, 0.75])
me_006.use_remesh_fix_poles = True
me_006.use_remesh_preserve_attributes = False
me_006.update()
me_001_1 = bpy.data.meshes.new('立方体.001')
me_001_1.from_pydata([(-1.0, -1.0, -1.0), (-1.0, 1.0, -1.0), (1.0, -1.0, -1.0), (1.0, -1.0, 1.0), (1.0, 1.0, -1.0), (1.0, 1.0, 1.0), (1.0, -1.0, 1.0), (-1.0, -1.0, -1.0), (-1.0, 1.0, -1.0), (1.0, 1.0, 1.0)], [], [(5, 9, 6, 3), (4, 5, 3, 2), (0, 7, 8, 1), (1, 4, 2, 0), (1, 8, 9, 5, 4), (6, 9, 8, 7), (2, 3, 6, 7, 0)])
_uv = me_001_1.uv_layers.new(name='UVマップ')
_uv.uv.foreach_set('vector', [0.625, 0.5, 0.625, 0.5, 0.625, 0.75, 0.625, 0.75, 0.375, 0.5, 0.625, 0.5, 0.625, 0.75, 0.375, 0.75, 0.375, 0.0, 0.375, 0.0, 0.375, 0.25, 0.375, 0.25, 0.125, 0.5, 0.375, 0.5, 0.375, 0.75, 0.125, 0.75, 0.375, 0.25, 0.375, 0.25, 0.625, 0.5, 0.625, 0.5, 0.375, 0.5, 0.625, 0.0, 0.625, 0.25, 0.375, 0.25, 0.375, 0.0, 0.375, 0.75, 0.625, 0.75, 0.625, 0.75, 0.375, 1.0, 0.375, 1.0])
me_001_1.use_remesh_fix_poles = True
me_001_1.use_remesh_preserve_attributes = False
me_001_1.update()
me_003 = bpy.data.meshes.new('立方体.003')
me_003.from_pydata([(-1.0, -1.0, -1.0), (-1.0, -1.0, 1.0), (-1.0, 1.0, -1.0), (-1.0, 1.0, 1.0), (1.0, -1.0, -1.0), (1.0, -1.0, 1.0), (1.0, 1.0, -1.0), (1.0, 1.0, 1.0)], [], [(0, 1, 3, 2), (2, 3, 7, 6), (6, 7, 5, 4), (4, 5, 1, 0), (2, 6, 4, 0), (7, 3, 1, 5)])
_uv = me_003.uv_layers.new(name='UVマップ')
_uv.uv.foreach_set('vector', [0.375, 0.0, 0.625, 0.0, 0.625, 0.25, 0.375, 0.25, 0.375, 0.25, 0.625, 0.25, 0.625, 0.5, 0.375, 0.5, 0.375, 0.5, 0.625, 0.5, 0.625, 0.75, 0.375, 0.75, 0.375, 0.75, 0.625, 0.75, 0.625, 1.0, 0.375, 1.0, 0.125, 0.5, 0.375, 0.5, 0.375, 0.75, 0.125, 0.75, 0.625, 0.5, 0.875, 0.5, 0.875, 0.75, 0.625, 0.75])
me_003.use_remesh_fix_poles = True
me_003.use_remesh_preserve_attributes = False
me_003.update()
me_010 = bpy.data.meshes.new('立方体.010')
me_010.from_pydata([(-1.0, -1.0, -1.0), (-1.0, 1.0, -1.0), (1.0, -1.0, -1.0), (1.0, -1.0, 1.0), (1.0, 1.0, -1.0), (1.0, 1.0, 1.0), (1.0, -1.0, 1.0), (-1.0, -1.0, -1.0), (-1.0, 1.0, -1.0), (1.0, 1.0, 1.0)], [], [(5, 9, 6, 3), (4, 5, 3, 2), (0, 7, 8, 1), (1, 4, 2, 0), (1, 8, 9, 5, 4), (6, 9, 8, 7), (2, 3, 6, 7, 0)])
_uv = me_010.uv_layers.new(name='UVマップ')
_uv.uv.foreach_set('vector', [0.625, 0.5, 0.625, 0.5, 0.625, 0.75, 0.625, 0.75, 0.375, 0.5, 0.625, 0.5, 0.625, 0.75, 0.375, 0.75, 0.375, 0.0, 0.375, 0.0, 0.375, 0.25, 0.375, 0.25, 0.125, 0.5, 0.375, 0.5, 0.375, 0.75, 0.125, 0.75, 0.375, 0.25, 0.375, 0.25, 0.625, 0.5, 0.625, 0.5, 0.375, 0.5, 0.625, 0.0, 0.625, 0.25, 0.375, 0.25, 0.375, 0.0, 0.375, 0.75, 0.625, 0.75, 0.625, 0.75, 0.375, 1.0, 0.375, 1.0])
me_010.use_remesh_fix_poles = True
me_010.use_remesh_preserve_attributes = False
me_010.update()
me_011 = bpy.data.meshes.new('立方体.011')
me_011.from_pydata([(-1.0, -1.0, 1.0), (-1.0, 1.0, 1.0), (1.0, -1.0, 1.0), (1.0, 1.0, 1.0), (-1.0, 1.0, -0.7889), (-1.0, -1.0, -0.7889), (1.0, -1.0, -0.7889), (1.0, 1.0, -0.7889), (-0.05, 1.0, -1.0), (0.05, 1.0, -1.0), (-0.05, -1.0, -1.0), (0.05, -1.0, -1.0)], [], [(0, 1, 4, 5), (4, 1, 3, 7, 9, 8), (7, 3, 2, 6), (6, 2, 0, 5, 10, 11), (8, 9, 11, 10), (3, 1, 0, 2), (10, 5, 4, 8), (9, 7, 6, 11)])
_uv = me_011.uv_layers.new(name='UVマップ')
_uv.uv.foreach_set('vector', [0.625, 0.0, 0.625, 0.25, 0.4014, 0.25, 0.4014, 0.0, 0.4014, 0.25, 0.625, 0.25, 0.625, 0.5, 0.4014, 0.5, 0.375, 0.3812, 0.375, 0.3688, 0.4014, 0.5, 0.625, 0.5, 0.625, 0.75, 0.4014, 0.75, 0.4014, 0.75, 0.625, 0.75, 0.625, 1.0, 0.4014, 1.0, 0.375, 0.8813, 0.375, 0.8688, 0.2438, 0.5, 0.2562, 0.5, 0.2562, 0.75, 0.2438, 0.75, 0.625, 0.5, 0.875, 0.5, 0.875, 0.75, 0.625, 0.75, 0.3875, 0.25, 0.625, 0.25, 0.625, 0.0, 0.3875, 0.0, 0.625, 0.25, 0.625, 0.25, 0.375, 0.0, 0.375, 0.0])
me_011.use_remesh_fix_poles = True
me_011.use_remesh_preserve_attributes = False
me_011.update()
me_012 = bpy.data.meshes.new('立方体.012')
me_012.from_pydata([(0.0, -1.0, -0.8), (0.0, 1.0, -0.8), (2.0, -1.0, -0.8), (2.0, -1.0, 1.2), (2.0, 1.0, -0.8), (2.0, 1.0, 1.2), (-2.0, 1.0, -0.8), (-2.0, 1.0, 1.2), (-2.0, -1.0, -0.8), (-2.0, -1.0, 1.2)], [], [(4, 5, 3, 2), (1, 4, 2, 0), (1, 5, 4), (3, 5, 1, 0), (0, 2, 3), (8, 9, 7, 6), (0, 8, 6, 1), (9, 8, 0), (7, 9, 0, 1), (7, 1, 6)])
_uv = me_012.uv_layers.new(name='UVマップ')
_uv.uv.foreach_set('vector', [0.375, 0.5, 0.625, 0.5, 0.625, 0.75, 0.375, 0.75, 0.125, 0.5, 0.375, 0.5, 0.375, 0.75, 0.125, 0.75, 0.375, 0.25, 0.625, 0.5, 0.375, 0.5, 0.625, 0.0, 0.625, 0.25, 0.375, 0.25, 0.375, 0.0, 0.375, 1.0, 0.375, 0.75, 0.625, 0.75, 0.375, 0.5, 0.625, 0.5, 0.625, 0.75, 0.375, 0.75, 0.125, 0.5, 0.375, 0.5, 0.375, 0.75, 0.125, 0.75, 0.625, 0.5, 0.375, 0.5, 0.375, 0.25, 0.375, 0.0, 0.625, 0.25, 0.625, 0.25, 0.375, 0.0, 0.625, 0.75, 0.375, 1.0, 0.375, 0.75])
me_012.use_remesh_fix_poles = True
me_012.use_remesh_preserve_attributes = False
me_012.update()
me_013 = bpy.data.meshes.new('立方体.013')
me_013.from_pydata([(-1.0, -1.0, -1.0), (-1.0, -1.0, 1.0), (-1.0, 1.0, -1.0), (-1.0, 1.0, 1.0), (1.0, -1.0, -1.0), (1.0, -1.0, 1.0), (1.0, 1.0, -1.0), (1.0, 1.0, 1.0)], [], [(0, 1, 3, 2), (2, 3, 7, 6), (6, 7, 5, 4), (4, 5, 1, 0), (2, 6, 4, 0), (7, 3, 1, 5)])
_uv = me_013.uv_layers.new(name='UVマップ')
_uv.uv.foreach_set('vector', [0.375, 0.0, 0.625, 0.0, 0.625, 0.25, 0.375, 0.25, 0.375, 0.25, 0.625, 0.25, 0.625, 0.5, 0.375, 0.5, 0.375, 0.5, 0.625, 0.5, 0.625, 0.75, 0.375, 0.75, 0.375, 0.75, 0.625, 0.75, 0.625, 1.0, 0.375, 1.0, 0.125, 0.5, 0.375, 0.5, 0.375, 0.75, 0.125, 0.75, 0.625, 0.5, 0.875, 0.5, 0.875, 0.75, 0.625, 0.75])
me_013.use_remesh_fix_poles = True
me_013.use_remesh_preserve_attributes = False
me_013.update()
me_014 = bpy.data.meshes.new('立方体.014')
me_014.from_pydata([(-1.0, -1.0, 1.0), (-1.0, 1.0, 1.0), (1.0, -1.0, 1.0), (1.0, 1.0, 1.0), (-1.0, 1.0, -0.7889), (-1.0, -1.0, -0.7889), (1.0, -1.0, -0.7889), (1.0, 1.0, -0.7889), (-0.05, 1.0, -1.0), (0.05, 1.0, -1.0), (-0.05, -1.0, -1.0), (0.05, -1.0, -1.0)], [], [(0, 1, 4, 5), (4, 1, 3, 7, 9, 8), (7, 3, 2, 6), (6, 2, 0, 5, 10, 11), (8, 9, 11, 10), (3, 1, 0, 2), (10, 5, 4, 8), (9, 7, 6, 11)])
_uv = me_014.uv_layers.new(name='UVマップ')
_uv.uv.foreach_set('vector', [0.625, 0.0, 0.625, 0.25, 0.4014, 0.25, 0.4014, 0.0, 0.4014, 0.25, 0.625, 0.25, 0.625, 0.5, 0.4014, 0.5, 0.375, 0.3812, 0.375, 0.3688, 0.4014, 0.5, 0.625, 0.5, 0.625, 0.75, 0.4014, 0.75, 0.4014, 0.75, 0.625, 0.75, 0.625, 1.0, 0.4014, 1.0, 0.375, 0.8813, 0.375, 0.8688, 0.2438, 0.5, 0.2562, 0.5, 0.2562, 0.75, 0.2438, 0.75, 0.625, 0.5, 0.875, 0.5, 0.875, 0.75, 0.625, 0.75, 0.3875, 0.25, 0.625, 0.25, 0.625, 0.0, 0.3875, 0.0, 0.625, 0.25, 0.625, 0.25, 0.375, 0.0, 0.375, 0.0])
me_014.use_remesh_fix_poles = True
me_014.use_remesh_preserve_attributes = False
me_014.update()
me_017 = bpy.data.meshes.new('立方体.017')
me_017.from_pydata([(-1.0, -1.0, -1.0), (-1.0, 1.0, -1.0), (1.0, -1.0, -1.0), (1.0, 1.0, -1.0), (-0.1379, 1.0, 0.08108), (-0.1379, 1.0, -0.6486), (-0.1379, 1.0, -0.4054), (-0.1379, -1.0, 0.08108), (-0.1379, -1.0, -0.4054), (-0.1379, -1.0, -0.6486), (0.262, 1.0, -0.8919), (0.262, -1.0, -0.8919), (-1.0, -1.0, 0.5472), (-1.0, -0.5472, 1.0), (-1.0, 0.5472, 1.0), (-1.0, 1.0, 0.5472), (1.0, -0.5472, 1.0), (1.0, -1.0, 0.5472), (1.0, 1.0, 0.5472), (1.0, 0.5472, 1.0), (-0.1379, 0.5472, 1.0), (-0.1379, 1.0, 0.5472), (-0.1379, -1.0, 0.5472), (-0.1379, -0.5472, 1.0), (1.0, -1.0, -0.3514), (1.0, 1.0, -0.3514), (1.345, -1.0, -1.0), (1.345, 1.0, -1.0), (-1.345, -1.0, -1.0), (-1.345, 1.0, -1.0), (-1.0, -1.0, -0.3514), (-1.0, 1.0, -0.3514), (1.0, -0.3388, 0.2759), (1.0, -0.3256, 0.2959), (1.0, -0.2037, -0.08503), (-1.0, -0.3256, 0.2959), (-1.0, -0.3049, 0.3273), (-0.1379, -0.3596, 0.2202), (-1.0, -0.3049, -0.003008), (1.0, -0.2593, -0.04806), (-0.1379, -0.3388, 0.2759), (-1.0, -0.2593, 0.3724), (-0.1379, -0.3049, -0.003008), (1.0, -0.3049, -0.003008), (-1.0, -0.2037, 0.4094), (-0.1379, -0.351, 0.08108), (-0.1379, -0.3596, 0.1042), (-1.0, -0.1403, 0.4368), (1.0, -0.3596, 0.1042), (1.0, -0.3667, 0.1622), (1.0, -0.3388, 0.04839), (1.0, -0.3596, 0.2202), (-0.1379, -0.3049, 0.3273), (-1.0, 0.3256, 0.2959), (-0.1379, -0.2593, 0.3724), (-1.0, 0.3049, 0.3273), (-0.1379, -0.2037, 0.4094), (1.0, 0.3388, 0.04839), (-1.0, 0.2593, 0.3724), (1.0, 0.3667, 0.1622), (1.0, 0.3596, 0.1042), (1.0, 0.3596, 0.2202), (-1.0, 0.2037, 0.4094), (-1.0, -0.3388, 0.04839), (-0.1379, -0.3388, 0.04839), (-0.1379, -0.1403, 0.4368), (-1.0, 0.1403, 0.4368), (1.0, 0.3388, 0.2759), (1.0, 0.3256, 0.2959), (-0.1379, 0.3596, 0.2202), (-0.1379, 0.3388, 0.2759), (-1.0, 0.07153, 0.4537), (1.0, 0.2037, -0.08503), (-0.1379, 0.3667, 0.1622), (-1.0, -0.07153, 0.4537), (1.0, 0.2593, -0.04806), (-0.1379, -0.2593, -0.04806), (-1.0, 4.372e-09, 0.4595), (-1.0, -0.3596, 0.1042), (-0.1379, 0.3049, 0.3273), (1.0, 0.3049, -0.003008), (-1.0, -0.3388, 0.2759), (-0.1379, 0.2593, 0.3724), (-1.0, -0.2037, -0.08503), (-0.1379, 0.351, 0.08108), (1.0, -0.1403, -0.1125), (1.0, -1.603e-08, -0.1351), (1.0, -0.07153, -0.1294), (-1.0, 0.3667, 0.1622), (1.0, 0.07153, -0.1294), (1.0, 0.1403, -0.1125), (-0.1379, 0.3596, 0.1042), (-0.1379, 0.3049, -0.003008), (-0.1379, 0.3388, 0.04839), (-1.0, -0.2593, -0.04806), (-0.1379, 0.2037, 0.4094), (-0.1379, 0.2593, -0.04806), (1.0, -0.3049, 0.3273), (-1.0, 0.3596, 0.1042), (-0.1379, 0.1403, 0.4368), (1.0, -0.2593, 0.3724), (-1.0, -0.3667, 0.1622), (-1.0, -0.3596, 0.2202), (1.0, -0.2037, 0.4094), (-0.1379, 0.07153, 0.4537), (-0.1379, -0.3667, 0.1622), (-0.1379, -0.2037, -0.08503), (-0.1379, -0.07153, -0.1294), (-0.1379, -0.1403, -0.1125), (-0.1379, -1.603e-08, -0.1351), (-0.1379, 0.07153, -0.1294), (-0.1379, -0.07153, 0.4537), (-0.1379, 0.2037, -0.08503), (-0.1379, 0.1403, -0.1125), (1.0, -0.1403, 0.4368), (-1.0, 0.3388, 0.04839), (-1.0, 0.3596, 0.2202), (-0.1379, 4.372e-09, 0.4595), (1.0, 0.3049, 0.3273), (1.0, 0.2593, 0.3724), (1.0, 0.2037, 0.4094), (-1.0, 0.3388, 0.2759), (1.0, 0.1403, 0.4368), (-1.0, 0.2037, -0.08503), (1.0, 0.07153, 0.4537), (-1.0, 0.2593, -0.04806), (1.0, -0.07153, 0.4537), (1.0, 4.372e-09, 0.4595), (-1.0, 0.3049, -0.003008), (-1.0, -0.1403, -0.1125), (-1.0, -1.603e-08, -0.1351), (-1.0, -0.07153, -0.1294), (-1.0, 0.07153, -0.1294), (-1.0, 0.1403, -0.1125), (-0.4138, -0.5472, 1.0), (-0.4138, 0.07153, -0.1294), (-0.4138, 0.5472, 1.0), (-0.1379, 1.0, -0.6486), (-0.4138, -0.3388, 0.04839), (-0.4138, 0.3596, 0.1042), (-0.4138, 0.2593, 0.3724), (-0.4138, 0.1403, -0.1125), (-0.4138, -0.2593, 0.3724), (-0.4138, 0.3667, 0.1622), (-0.1379, -1.0, -0.6486), (-0.4138, 1.0, 0.0944), (-0.4138, -1.603e-08, -0.1351), (-0.4138, -0.2037, 0.4094), (-0.4138, 1.0, 0.5472), (-0.4138, 0.3388, 0.04839), (-0.4138, 0.3049, 0.3273), (-0.4138, -0.3596, 0.1042), (-0.4138, -1.0, 0.5472), (-0.4138, 0.3388, 0.2759), (-0.4138, -0.07153, -0.1294), (-0.4138, 1.0, -0.6973), (-0.4138, -0.1403, 0.4368), (-0.4138, 0.3049, -0.003008), (-0.4138, -0.07153, 0.4537), (-0.4138, -0.1403, -0.1125), (-0.2828, 1.0, -0.9027), (-0.4138, -0.3667, 0.1622), (-0.269, 1.0, -0.9027), (-0.4138, 0.3596, 0.2202), (-0.1379, 1.0, -0.6973), (-0.4138, -0.2037, -0.08503), (-0.4138, -1.0, 0.0944), (-0.4138, 4.372e-09, 0.4595), (-0.4138, -0.3596, 0.2202), (-0.4138, 0.2593, -0.04806), (-0.4138, -0.2593, -0.04806), (-0.4138, -1.0, -0.6973), (-0.4138, 0.07153, 0.4537), (-0.4138, -0.3388, 0.2759), (-0.4138, 0.2037, -0.08503), (-0.4138, -0.3049, -0.003008), (-0.2828, -1.0, -0.9027), (-0.269, -1.0, -0.9027), (-0.4138, 0.1403, 0.4368), (-0.1379, -1.0, -0.6973), (-0.4138, -0.3049, 0.3273), (-0.4138, 0.2037, 0.4094), (0.4138, 0.5472, 1.0), (0.4138, -0.5472, 1.0), (0.4138, -0.3388, 0.04839), (0.1379, 0.2037, -0.08503), (0.4138, 0.2037, 0.4094), (0.4138, -0.3049, -0.003008), (0.2619, -1.0, -0.8916), (0.1379, 0.1403, -0.1125), (0.1379, 1.0, 0.08108), (0.1379, 1.0, 0.5472), (0.4138, -0.2593, 0.3724), (0.2619, 1.0, -0.8916), (0.4138, 0.2593, 0.3724), (0.4138, 1.0, 0.5472), (0.4138, 1.0, 0.0944), (0.4138, -0.3049, 0.3273), (0.1379, -0.3049, -0.003008), (0.4138, 0.1403, -0.1125), (0.1379, 0.2037, 0.4094), (0.4138, 0.07153, -0.1294), (0.1379, -0.2593, 0.3724), (0.4138, 1.0, -0.6973), (0.2621, -1.0, -0.8919), (0.1379, -0.3388, 0.04839), (0.1379, 0.2593, 0.3724), (0.2621, 1.0, -0.8919), (0.1379, -0.2037, 0.4094), (0.1379, 0.07153, -0.1294), (0.1379, -0.5472, 1.0), (0.4138, 0.3049, 0.3273), (0.4138, -0.2037, 0.4094), (0.1379, -1.0, 0.5472), (0.1379, 0.3049, 0.3273), (0.1379, -1.0, 0.08108), (0.4138, -1.603e-08, -0.1351), (0.4138, 0.3388, 0.2759), (0.4138, 0.3596, 0.1042), (0.1379, -0.3596, 0.1042), (0.4138, 0.3667, 0.1622), (0.269, 1.0, -0.9027), (0.2828, 1.0, -0.9027), (0.1379, -0.1403, 0.4368), (0.1379, -1.603e-08, -0.1351), (0.1379, 0.3667, 0.1622), (0.1379, 1.0, -0.6973), (0.4138, -0.1403, 0.4368), (0.1379, 0.5472, 1.0), (0.4138, -0.3596, 0.1042), (0.1379, 0.3596, 0.1042), (0.4138, -0.07153, -0.1294), (0.4138, -1.0, 0.5472), (0.1379, 0.3388, 0.2759), (0.4138, 0.3388, 0.04839), (0.1379, -0.07153, -0.1294), (0.4138, 0.3596, 0.2202), (0.1379, -0.3667, 0.1622), (0.4138, -0.1403, -0.1125), (0.1379, -0.07153, 0.4537), (0.4138, -0.3667, 0.1622), (0.4138, -1.0, 0.0944), (0.4138, -0.07153, 0.4537), (0.1379, 0.3388, 0.04839), (0.1379, 0.3596, 0.2202), (0.4138, -1.0, -0.6973), (0.1379, -0.1403, -0.1125), (0.4138, 4.372e-09, 0.4595), (0.4138, -0.2037, -0.08503), (0.1379, -0.3596, 0.2202), (0.4138, -0.3596, 0.2202), (0.4138, 0.3049, -0.003008), (0.1379, 4.372e-09, 0.4595), (0.1379, -0.2037, -0.08503), (0.1379, 0.3049, -0.003008), (0.4138, 0.07153, 0.4537), (0.4138, -0.2593, -0.04806), (0.4138, 0.2593, -0.04806), (0.1379, -0.3388, 0.2759), (0.4138, -0.3388, 0.2759), (0.1379, -0.2593, -0.04806), (0.269, -1.0, -0.9027), (0.2828, -1.0, -0.9027), (0.1379, 0.07153, 0.4537), (0.1379, 0.2593, -0.04806), (0.1379, -1.0, -0.6973), (0.4138, 0.1403, 0.4368), (0.1379, -0.3049, 0.3273), (0.4138, 0.2037, -0.08503), (0.1379, 0.1403, 0.4368)], [], [(134, 13, 14, 136), (67, 68, 18, 3, 2, 17, 33, 32, 51, 49, 48, 50, 43, 39, 34, 85, 87, 86, 89, 90, 72, 75, 80, 57, 60, 59, 61), (33, 17, 16, 19, 18, 68, 118, 119, 120, 122, 124, 127, 126, 114, 103, 100, 97), (182, 19, 16, 183), (53, 15, 14, 13, 12, 35, 36, 41, 44, 47, 74, 77, 71, 66, 62, 58, 55), (81, 35, 12, 0, 1, 15, 53, 121, 116, 88, 98, 115, 128, 125, 123, 133, 132, 130, 131, 129, 83, 94, 38, 63, 78, 101, 102), (1, 0, 2, 3), (207, 10, 193, 226, 190, 191, 21, 4, 6, 5, 137, 164, 162, 160, 155, 145, 148, 15, 1, 3, 18, 195, 196, 203, 222, 221), (91, 84, 4, 21, 20, 23, 22, 7, 45, 46, 105, 37, 40, 52, 54, 56, 65, 111, 117, 104, 99, 95, 82, 79, 70, 69, 73), (210, 23, 20, 228), (64, 45, 7, 8, 6, 4, 84, 93, 92, 96, 112, 113, 110, 109, 107, 108, 106, 76, 42), (8, 9, 5, 6), (137, 5, 9, 144), (10, 11, 188, 193), (204, 11, 10, 207), (14, 15, 148, 136), (12, 13, 134, 152), (22, 23, 210, 213), (195, 18, 19, 182), (20, 21, 191, 228), (183, 16, 17, 232), (11, 204, 261, 262, 245, 241, 232, 17, 2, 0, 12, 152, 166, 171, 176, 177, 179, 144, 9, 8, 7, 22, 213, 215, 265, 188), (2, 24, 25, 3), (24, 2, 26), (25, 27, 3), (3, 27, 26, 2), (25, 24, 26, 27), (1, 31, 30, 0), (29, 1, 0, 28), (29, 31, 1), (30, 31, 29, 28), (28, 0, 30), (220, 59, 60, 218), (98, 88, 143, 139), (230, 91, 73, 225), (115, 98, 139, 149), (218, 60, 57, 234), (243, 93, 84, 91, 230), (157, 128, 115, 149), (57, 80, 251, 234), (254, 92, 93, 243), (125, 128, 157, 169), (80, 75, 257, 251), (264, 96, 92, 254), (174, 123, 125, 169), (257, 75, 72, 268), (185, 112, 96, 264), (141, 133, 123, 174), (268, 72, 90, 199), (189, 113, 112, 185), (135, 132, 133, 141), (90, 89, 201, 199), (209, 110, 113, 189), (146, 130, 132, 135), (89, 86, 216, 201), (224, 109, 110, 209), (154, 131, 130, 146), (86, 87, 231, 216), (235, 107, 109, 224), (159, 129, 131, 154), (87, 85, 238, 231), (246, 108, 107, 235), (165, 83, 129, 159), (238, 85, 34, 248), (253, 106, 108, 246), (170, 94, 83, 165), (248, 34, 39, 256), (260, 76, 106, 253), (175, 38, 94, 170), (256, 39, 43, 187), (42, 76, 260, 198), (63, 38, 175, 138), (187, 43, 50, 184), (64, 42, 198, 205), (78, 63, 138, 151), (46, 45, 64, 205, 219), (184, 50, 48, 229), (101, 78, 151, 161), (105, 46, 219, 237), (229, 48, 49, 240), (102, 101, 161, 168), (37, 105, 237, 249), (240, 49, 51, 250), (81, 102, 168, 173), (40, 37, 249, 258), (250, 51, 32, 259), (180, 36, 35, 81, 173), (52, 40, 258, 267), (32, 33, 97, 197, 259), (54, 52, 267, 202), (41, 36, 180, 142), (197, 97, 100, 192), (44, 41, 142, 147), (56, 54, 202, 208), (192, 100, 103, 212), (47, 44, 147, 156), (65, 56, 208, 223), (212, 103, 114, 227), (74, 47, 156, 158), (111, 65, 223, 239), (227, 114, 126, 242), (77, 74, 158, 167), (242, 126, 127, 247), (117, 111, 239, 252), (71, 77, 167, 172), (247, 127, 124, 255), (104, 117, 252, 263), (66, 71, 172, 178), (255, 124, 122, 266), (99, 104, 263, 269), (62, 66, 178, 181), (266, 122, 120, 186), (95, 99, 269, 200), (58, 62, 181, 140), (186, 120, 119, 194), (82, 95, 200, 206), (55, 58, 140, 150), (194, 119, 118, 211), (79, 82, 206, 214), (53, 55, 150, 153, 121), (118, 68, 67, 217, 211), (233, 70, 79, 214), (116, 121, 153, 163), (67, 61, 236, 217), (244, 69, 70, 233), (236, 61, 59, 220), (88, 116, 163, 143), (225, 73, 69, 244), (161, 166, 152, 134, 136, 148, 145, 143, 163, 153, 150, 140, 181, 178, 172, 167, 158, 156, 147, 142, 180, 173, 168), (151, 138, 175, 170, 165, 159, 154, 146, 135, 141, 174, 169, 157, 149, 139, 143, 145, 155, 171, 166, 161), (144, 179, 164, 137), (160, 162, 177, 176), (171, 155, 160, 176), (177, 162, 164, 179), (190, 225, 244, 233, 214, 206, 200, 269, 263, 252, 239, 223, 208, 202, 267, 258, 249, 237, 215, 213, 210, 228, 191), (190, 226, 265, 215, 237, 219, 205, 198, 260, 253, 246, 235, 224, 209, 189, 185, 264, 254, 243, 230, 225), (220, 196, 195, 182, 183, 232, 241, 240, 250, 259, 197, 192, 212, 227, 242, 247, 255, 266, 186, 194, 211, 217, 236), (187, 184, 229, 240, 241, 245, 203, 196, 220, 218, 234, 251, 257, 268, 199, 201, 216, 231, 238, 248, 256), (221, 222, 262, 261), (207, 221, 261, 204), (193, 188, 265, 226), (262, 222, 203, 245)])
_uv = me_017.uv_layers.new(name='UVマップ')
_uv.uv.foreach_set('vector', [0.8017, 0.6934, 0.875, 0.6934, 0.875, 0.5566, 0.8017, 0.5566, 0.5345, 0.5827, 0.537, 0.5843, 0.5684, 0.5, 0.375, 0.5, 0.375, 0.75, 0.5684, 0.75, 0.537, 0.6657, 0.5345, 0.6673, 0.5275, 0.67, 0.5203, 0.6708, 0.513, 0.67, 0.506, 0.6673, 0.4996, 0.6631, 0.494, 0.6574, 0.4894, 0.6505, 0.4859, 0.6425, 0.4838, 0.6339, 0.4831, 0.625, 0.4838, 0.6161, 0.4859, 0.6075, 0.4894, 0.5995, 0.494, 0.5926, 0.4996, 0.5869, 0.506, 0.5827, 0.513, 0.58, 0.5203, 0.5792, 0.5275, 0.58, 0.537, 0.6657, 0.5684, 0.75, 0.625, 0.6934, 0.625, 0.5566, 0.5684, 0.5, 0.537, 0.5843, 0.5409, 0.5869, 0.5465, 0.5926, 0.5512, 0.5995, 0.5546, 0.6075, 0.5567, 0.6161, 0.5574, 0.625, 0.5567, 0.6339, 0.5546, 0.6425, 0.5512, 0.6505, 0.5465, 0.6574, 0.5409, 0.6631, 0.6983, 0.5566, 0.625, 0.5566, 0.625, 0.6934, 0.6983, 0.6934, 0.537, 0.1657, 0.5684, 0.25, 0.625, 0.1934, 0.625, 0.0566, 0.5684, 0.0, 0.537, 0.0843, 0.5409, 0.08689, 0.5465, 0.09259, 0.5512, 0.09954, 0.5546, 0.1075, 0.5567, 0.1161, 0.5574, 0.125, 0.5567, 0.1339, 0.5546, 0.1425, 0.5512, 0.1505, 0.5465, 0.1574, 0.5409, 0.1631, 0.5345, 0.08266, 0.537, 0.0843, 0.5684, 0.0, 0.375, 0.0, 0.375, 0.25, 0.5684, 0.25, 0.537, 0.1657, 0.5345, 0.1673, 0.5275, 0.17, 0.5203, 0.1708, 0.513, 0.17, 0.506, 0.1673, 0.4996, 0.1631, 0.494, 0.1574, 0.4894, 0.1505, 0.4859, 0.1425, 0.4838, 0.1339, 0.4831, 0.125, 0.4838, 0.1161, 0.4859, 0.1075, 0.4894, 0.09954, 0.494, 0.09259, 0.4996, 0.08689, 0.506, 0.08266, 0.513, 0.08005, 0.5203, 0.07917, 0.5275, 0.08005, 0.125, 0.5, 0.125, 0.75, 0.375, 0.75, 0.375, 0.5, 0.3885, 0.4078, 0.3885, 0.4078, 0.3886, 0.4077, 0.4128, 0.3922, 0.5101, 0.3922, 0.5684, 0.3922, 0.5684, 0.3578, 0.5101, 0.3578, 0.4493, 0.3578, 0.4189, 0.3578, 0.4189, 0.3578, 0.4128, 0.3578, 0.3872, 0.3414, 0.3872, 0.3397, 0.4128, 0.3233, 0.5118, 0.3233, 0.5684, 0.3233, 0.5684, 0.25, 0.375, 0.25, 0.375, 0.5, 0.5684, 0.5, 0.5684, 0.4267, 0.5118, 0.4267, 0.4128, 0.4267, 0.3872, 0.4103, 0.3872, 0.4086, 0.503, 0.5853, 0.5, 0.5863, 0.5, 0.5147, 0.5599, 0.5147, 0.6181, 0.5646, 0.6181, 0.6854, 0.5599, 0.7353, 0.5, 0.7353, 0.5, 0.6637, 0.503, 0.6647, 0.5104, 0.6654, 0.5179, 0.6647, 0.525, 0.6624, 0.5316, 0.6586, 0.5374, 0.6536, 0.5422, 0.6475, 0.5457, 0.6405, 0.5479, 0.6329, 0.5486, 0.625, 0.5479, 0.6171, 0.5457, 0.6095, 0.5422, 0.6025, 0.5374, 0.5964, 0.5316, 0.5914, 0.525, 0.5876, 0.5179, 0.5853, 0.5104, 0.5846, 0.7328, 0.6934, 0.7672, 0.6934, 0.7672, 0.5566, 0.7328, 0.5566, 0.4958, 0.6624, 0.5, 0.6637, 0.5, 0.7353, 0.4375, 0.7353, 0.4375, 0.5147, 0.5, 0.5147, 0.5, 0.5863, 0.4958, 0.5876, 0.4892, 0.5914, 0.4834, 0.5964, 0.4787, 0.6025, 0.4751, 0.6095, 0.473, 0.6171, 0.4722, 0.625, 0.473, 0.6329, 0.4751, 0.6405, 0.4787, 0.6475, 0.4834, 0.6536, 0.4892, 0.6586, 0.4375, 0.7353, 0.4062, 0.7353, 0.4062, 0.5147, 0.4375, 0.5147, 0.4062, 0.5147, 0.4062, 0.5147, 0.4062, 0.7353, 0.4062, 0.7353, 0.245, 0.5147, 0.245, 0.7353, 0.2448, 0.7353, 0.2448, 0.5147, 0.245, 0.7353, 0.245, 0.7353, 0.245, 0.5147, 0.245, 0.5147, 0.625, 0.25, 0.5684, 0.25, 0.5684, 0.3233, 0.625, 0.3233, 0.5684, 1.0, 0.625, 1.0, 0.625, 0.9267, 0.5684, 0.9267, 0.5684, 0.8922, 0.625, 0.8922, 0.625, 0.8578, 0.5684, 0.8578, 0.5684, 0.4267, 0.5684, 0.5, 0.625, 0.5, 0.625, 0.4267, 0.625, 0.3578, 0.5684, 0.3578, 0.5684, 0.3922, 0.625, 0.3922, 0.625, 0.8233, 0.625, 0.75, 0.5684, 0.75, 0.5684, 0.8233, 0.3885, 0.8422, 0.3885, 0.8422, 0.3872, 0.8414, 0.3872, 0.8397, 0.4128, 0.8233, 0.5118, 0.8233, 0.5684, 0.8233, 0.5684, 0.75, 0.375, 0.75, 0.375, 1.0, 0.5684, 1.0, 0.5684, 0.9267, 0.5118, 0.9267, 0.4128, 0.9267, 0.3872, 0.9103, 0.3872, 0.9086, 0.4128, 0.8922, 0.4189, 0.8922, 0.4189, 0.8922, 0.4493, 0.8922, 0.5101, 0.8922, 0.5684, 0.8922, 0.5684, 0.8578, 0.5101, 0.8578, 0.4128, 0.8578, 0.3886, 0.8423, 0.375, 0.0, 0.625, 0.0, 0.625, 0.25, 0.375, 0.25, 0.625, 1.0, 0.375, 1.0, 0.375, 0.75, 0.625, 0.25, 0.375, 0.5, 0.375, 0.25, 0.125, 0.5, 0.375, 0.5, 0.375, 0.75, 0.125, 0.75, 0.875, 0.5, 0.875, 0.75, 0.375, 0.75, 0.375, 0.5, 0.375, 0.5, 0.625, 0.5, 0.625, 0.75, 0.375, 0.75, 0.125, 0.5, 0.375, 0.5, 0.375, 0.75, 0.125, 0.75, 0.375, 0.25, 0.625, 0.5, 0.375, 0.5, 0.625, 0.0, 0.625, 0.25, 0.375, 0.25, 0.375, 0.0, 0.375, 1.0, 0.375, 0.75, 0.625, 0.75, 1.0, 0.81, 1.0, 0.895, 0.9687, 0.895, 0.9688, 0.81, 0.9688, 0.605, 1.0, 0.605, 1.0, 0.69, 0.9688, 0.69, 0.9688, 0.77, 0.9688, 0.73, 1.0, 0.73, 1.0, 0.77, 0.9375, 0.605, 0.9687, 0.605, 0.9688, 0.69, 0.9375, 0.69, 0.9688, 0.81, 0.9688, 0.895, 0.9375, 0.895, 0.9375, 0.81, 0.9375, 0.77, 0.9375, 0.73, 0.9558, 0.73, 0.9688, 0.73, 0.9688, 0.77, 0.9062, 0.69, 0.9062, 0.605, 0.9375, 0.605, 0.9375, 0.69, 0.9375, 0.895, 0.9062, 0.895, 0.9063, 0.81, 0.9375, 0.81, 0.9062, 0.77, 0.9062, 0.73, 0.9375, 0.73, 0.9375, 0.77, 0.875, 0.605, 0.9062, 0.605, 0.9063, 0.69, 0.875, 0.69, 0.9062, 0.895, 0.875, 0.895, 0.875, 0.81, 0.9062, 0.81, 0.875, 0.77, 0.875, 0.73, 0.9062, 0.73, 0.9062, 0.77, 0.8438, 0.69, 0.8438, 0.605, 0.875, 0.605, 0.875, 0.69, 0.875, 0.81, 0.875, 0.895, 0.8438, 0.895, 0.8438, 0.81, 0.8438, 0.77, 0.8438, 0.73, 0.875, 0.73, 0.875, 0.77, 0.8125, 0.69, 0.8125, 0.605, 0.8437, 0.605, 0.8438, 0.69, 0.8438, 0.81, 0.8438, 0.895, 0.8125, 0.895, 0.8125, 0.81, 0.8125, 0.77, 0.8125, 0.73, 0.8438, 0.73, 0.8438, 0.77, 0.7812, 0.69, 0.7812, 0.605, 0.8125, 0.605, 0.8125, 0.69, 0.8125, 0.895, 0.7812, 0.895, 0.7812, 0.81, 0.8125, 0.81, 0.7812, 0.77, 0.7812, 0.73, 0.8125, 0.73, 0.8125, 0.77, 0.75, 0.69, 0.75, 0.605, 0.7812, 0.605, 0.7812, 0.69, 0.7812, 0.895, 0.75, 0.895, 0.75, 0.81, 0.7812, 0.81, 0.75, 0.77, 0.75, 0.73, 0.7812, 0.73, 0.7812, 0.77, 0.7188, 0.69, 0.7188, 0.605, 0.75, 0.605, 0.75, 0.69, 0.75, 0.895, 0.7187, 0.895, 0.7188, 0.81, 0.75, 0.81, 0.7188, 0.77, 0.7188, 0.73, 0.75, 0.73, 0.75, 0.77, 0.6875, 0.69, 0.6875, 0.605, 0.7188, 0.605, 0.7188, 0.69, 0.7188, 0.895, 0.6875, 0.895, 0.6875, 0.81, 0.7188, 0.81, 0.6875, 0.77, 0.6875, 0.73, 0.7188, 0.73, 0.7188, 0.77, 0.6562, 0.69, 0.6562, 0.605, 0.6875, 0.605, 0.6875, 0.69, 0.6875, 0.81, 0.6875, 0.895, 0.6562, 0.895, 0.6562, 0.81, 0.6562, 0.77, 0.6562, 0.73, 0.6875, 0.73, 0.6875, 0.77, 0.625, 0.69, 0.625, 0.605, 0.6563, 0.605, 0.6563, 0.69, 0.6562, 0.81, 0.6562, 0.895, 0.625, 0.895, 0.625, 0.81, 0.625, 0.77, 0.625, 0.73, 0.6562, 0.73, 0.6562, 0.77, 0.5938, 0.69, 0.5938, 0.605, 0.625, 0.605, 0.625, 0.69, 0.625, 0.81, 0.625, 0.895, 0.5938, 0.895, 0.5938, 0.81, 0.5938, 0.73, 0.625, 0.73, 0.625, 0.77, 0.5938, 0.77, 0.5625, 0.605, 0.5938, 0.605, 0.5938, 0.69, 0.5625, 0.69, 0.5938, 0.81, 0.5938, 0.895, 0.5625, 0.895, 0.5625, 0.81, 0.5625, 0.73, 0.5938, 0.73, 0.5938, 0.77, 0.5625, 0.77, 0.5312, 0.605, 0.5625, 0.605, 0.5625, 0.69, 0.5312, 0.69, 0.5312, 0.73, 0.5442, 0.73, 0.5625, 0.73, 0.5625, 0.77, 0.5312, 0.77, 0.5625, 0.81, 0.5625, 0.895, 0.5312, 0.895, 0.5312, 0.81, 0.5, 0.605, 0.5312, 0.605, 0.5313, 0.69, 0.5, 0.69, 0.5, 0.73, 0.5312, 0.73, 0.5312, 0.77, 0.5, 0.77, 0.5312, 0.81, 0.5312, 0.895, 0.5, 0.895, 0.5, 0.81, 0.4688, 0.605, 0.5, 0.605, 0.5, 0.69, 0.4688, 0.69, 0.4688, 0.73, 0.5, 0.73, 0.5, 0.77, 0.4688, 0.77, 0.5, 0.81, 0.5, 0.895, 0.4688, 0.895, 0.4688, 0.81, 0.4375, 0.605, 0.4688, 0.605, 0.4688, 0.69, 0.4375, 0.69, 0.4375, 0.73, 0.4688, 0.73, 0.4688, 0.77, 0.4375, 0.77, 0.4688, 0.81, 0.4688, 0.895, 0.4375, 0.895, 0.4375, 0.81, 0.4062, 0.69, 0.4062, 0.605, 0.4253, 0.605, 0.4375, 0.605, 0.4375, 0.69, 0.4062, 0.73, 0.4375, 0.73, 0.4375, 0.77, 0.4062, 0.77, 0.4375, 0.895, 0.4253, 0.895, 0.4062, 0.895, 0.4062, 0.81, 0.4375, 0.81, 0.375, 0.73, 0.4062, 0.73, 0.4062, 0.77, 0.375, 0.77, 0.375, 0.605, 0.4062, 0.605, 0.4063, 0.69, 0.375, 0.69, 0.4062, 0.81, 0.4062, 0.895, 0.375, 0.895, 0.375, 0.81, 0.3438, 0.605, 0.375, 0.605, 0.375, 0.69, 0.3438, 0.69, 0.3438, 0.73, 0.375, 0.73, 0.375, 0.77, 0.3438, 0.77, 0.375, 0.81, 0.375, 0.895, 0.3438, 0.895, 0.3438, 0.81, 0.3125, 0.605, 0.3438, 0.605, 0.3438, 0.69, 0.3125, 0.69, 0.3125, 0.73, 0.3438, 0.73, 0.3438, 0.77, 0.3125, 0.77, 0.3438, 0.81, 0.3438, 0.895, 0.3125, 0.895, 0.3125, 0.81, 0.2812, 0.605, 0.3125, 0.605, 0.3125, 0.69, 0.2812, 0.69, 0.2812, 0.73, 0.3125, 0.73, 0.3125, 0.77, 0.2812, 0.77, 0.3125, 0.81, 0.3125, 0.895, 0.2812, 0.895, 0.2812, 0.81, 0.25, 0.605, 0.2812, 0.605, 0.2812, 0.69, 0.25, 0.69, 0.2812, 0.81, 0.2812, 0.895, 0.25, 0.895, 0.25, 0.81, 0.25, 0.73, 0.2812, 0.73, 0.2812, 0.77, 0.25, 0.77, 0.2188, 0.605, 0.25, 0.605, 0.25, 0.69, 0.2188, 0.69, 0.25, 0.81, 0.25, 0.895, 0.2188, 0.895, 0.2188, 0.81, 0.2188, 0.73, 0.25, 0.73, 0.25, 0.77, 0.2188, 0.77, 0.1875, 0.605, 0.2188, 0.605, 0.2188, 0.69, 0.1875, 0.69, 0.2188, 0.81, 0.2188, 0.895, 0.1875, 0.895, 0.1875, 0.81, 0.1875, 0.73, 0.2188, 0.73, 0.2188, 0.77, 0.1875, 0.77, 0.1562, 0.605, 0.1875, 0.605, 0.1875, 0.69, 0.1562, 0.69, 0.1875, 0.81, 0.1875, 0.895, 0.1562, 0.895, 0.1562, 0.81, 0.1562, 0.73, 0.1875, 0.73, 0.1875, 0.77, 0.1562, 0.77, 0.125, 0.605, 0.1562, 0.605, 0.1562, 0.69, 0.125, 0.69, 0.1562, 0.81, 0.1562, 0.895, 0.125, 0.895, 0.125, 0.81, 0.125, 0.73, 0.1562, 0.73, 0.1562, 0.77, 0.125, 0.77, 0.09375, 0.605, 0.125, 0.605, 0.125, 0.69, 0.09375, 0.69, 0.125, 0.81, 0.125, 0.895, 0.09375, 0.895, 0.09375, 0.81, 0.09375, 0.73, 0.125, 0.73, 0.125, 0.77, 0.09375, 0.77, 0.07467, 0.605, 0.09375, 0.605, 0.09375, 0.69, 0.0625, 0.69, 0.0625, 0.605, 0.09375, 0.895, 0.07467, 0.895, 0.0625, 0.895, 0.0625, 0.81, 0.09375, 0.81, 0.0625, 0.77, 0.0625, 0.73, 0.09375, 0.73, 0.09375, 0.77, 0.03125, 0.605, 0.0625, 0.605, 0.0625, 0.69, 0.03125, 0.69, 0.0625, 0.895, 0.03125, 0.895, 0.03125, 0.81, 0.0625, 0.81, 0.03125, 0.77, 0.03125, 0.73, 0.0625, 0.73, 0.0625, 0.77, 0.03125, 0.81, 0.03125, 0.895, 0.0, 0.895, 0.0, 0.81, 0.0, 0.605, 0.03125, 0.605, 0.03125, 0.69, 0.0, 0.69, 0.0, 0.77, 0.0, 0.73, 0.03125, 0.73, 0.03125, 0.77, 0.5118, 0.08456, 0.5031, 0.01471, 0.5613, 0.01471, 0.6194, 0.06465, 0.6194, 0.1854, 0.5613, 0.2353, 0.5031, 0.2353, 0.5118, 0.1654, 0.5193, 0.1647, 0.5264, 0.1624, 0.533, 0.1586, 0.5388, 0.1536, 0.5436, 0.1475, 0.5471, 0.1405, 0.5493, 0.1329, 0.55, 0.125, 0.5493, 0.1171, 0.5471, 0.1095, 0.5436, 0.1025, 0.5388, 0.0964, 0.533, 0.09137, 0.5264, 0.08764, 0.5193, 0.08534, 0.5044, 0.08534, 0.4972, 0.08764, 0.4906, 0.09137, 0.4848, 0.0964, 0.48, 0.1025, 0.4765, 0.1095, 0.4743, 0.1171, 0.4736, 0.125, 0.4743, 0.1329, 0.4765, 0.1405, 0.48, 0.1475, 0.4848, 0.1536, 0.4906, 0.1586, 0.4972, 0.1624, 0.5044, 0.1647, 0.5118, 0.1654, 0.5031, 0.2353, 0.4014, 0.2353, 0.4014, 0.01471, 0.5031, 0.01471, 0.5118, 0.08456, 0.4076, 0.7353, 0.4014, 0.7353, 0.4014, 0.5147, 0.4076, 0.5147, 0.2438, 0.5147, 0.2562, 0.5147, 0.2562, 0.7353, 0.2437, 0.7353, 0.625, 0.2353, 0.625, 0.01471, 0.3875, 0.01471, 0.3875, 0.2353, 0.3897, 0.01471, 0.6103, 0.2353, 0.6103, 0.2353, 0.3897, 0.01471, 0.5014, 0.2353, 0.5118, 0.1654, 0.5193, 0.1647, 0.5264, 0.1624, 0.533, 0.1586, 0.5388, 0.1536, 0.5436, 0.1475, 0.5471, 0.1405, 0.5493, 0.1329, 0.55, 0.125, 0.5493, 0.1171, 0.5471, 0.1095, 0.5436, 0.1025, 0.5388, 0.0964, 0.533, 0.09137, 0.5264, 0.08764, 0.5193, 0.08534, 0.5118, 0.08456, 0.5014, 0.01471, 0.5613, 0.01471, 0.6194, 0.06465, 0.6194, 0.1854, 0.5613, 0.2353, 0.5014, 0.2353, 0.4014, 0.2353, 0.4014, 0.01471, 0.5014, 0.01471, 0.5118, 0.08456, 0.5044, 0.08534, 0.4972, 0.08764, 0.4906, 0.09137, 0.4848, 0.0964, 0.48, 0.1025, 0.4765, 0.1095, 0.4743, 0.1171, 0.4736, 0.125, 0.4743, 0.1329, 0.4765, 0.1405, 0.48, 0.1475, 0.4848, 0.1536, 0.4906, 0.1586, 0.4972, 0.1624, 0.5044, 0.1647, 0.5118, 0.1654, 0.5118, 0.5846, 0.5031, 0.5147, 0.5613, 0.5147, 0.6194, 0.5646, 0.6194, 0.6854, 0.5613, 0.7353, 0.5031, 0.7353, 0.5118, 0.6654, 0.5193, 0.6647, 0.5264, 0.6624, 0.533, 0.6586, 0.5388, 0.6536, 0.5436, 0.6475, 0.5471, 0.6405, 0.5493, 0.6329, 0.55, 0.625, 0.5493, 0.6171, 0.5471, 0.6095, 0.5436, 0.6025, 0.5388, 0.5964, 0.533, 0.5914, 0.5264, 0.5876, 0.5193, 0.5853, 0.4906, 0.6586, 0.4972, 0.6624, 0.5044, 0.6647, 0.5118, 0.6654, 0.5031, 0.7353, 0.4014, 0.7353, 0.4014, 0.5147, 0.5031, 0.5147, 0.5118, 0.5846, 0.5044, 0.5853, 0.4972, 0.5876, 0.4906, 0.5914, 0.4848, 0.5964, 0.48, 0.6025, 0.4765, 0.6095, 0.4743, 0.6171, 0.4736, 0.625, 0.4743, 0.6329, 0.4765, 0.6405, 0.48, 0.6475, 0.4848, 0.6536, 0.2438, 0.5147, 0.2562, 0.5147, 0.2562, 0.7353, 0.2437, 0.7353, 0.4, 0.01471, 0.3875, 0.01471, 0.3875, 0.2353, 0.4, 0.2353, 0.4004, 0.01471, 0.4004, 0.2353, 0.625, 0.2353, 0.625, 0.01471, 0.3897, 0.01471, 0.6103, 0.2353, 0.6103, 0.2353, 0.3897, 0.01471])
me_017.use_remesh_fix_poles = True
me_017.use_remesh_preserve_attributes = False
me_017.update()

# ---- objects
ob_camera_left = bpy.data.objects.new('camera_left', me_015)
ob_camera_right = bpy.data.objects.new('camera_right', me_018)
ob_mount_fixture_upper_ver1 = bpy.data.objects.new('mount_fixture_upper_ver1', me_x)
ob_diffpart_mount = bpy.data.objects.new('diffPart_mount', me_007)
ob_diffparts_screw_hole = bpy.data.objects.new('diffParts_screw_hole', me_001)
ob_002 = bpy.data.objects.new('立方体.002', me_006)
ob_diffparts_leg_spot_1 = bpy.data.objects.new('diffParts_leg_spot_1', me_001_1)
ob_diffparts_leg = bpy.data.objects.new('diffParts_leg', me_003)
ob_diffparts_leg_spot_2 = bpy.data.objects.new('diffParts_leg_spot_2', me_010)
ob_connection_parts1 = bpy.data.objects.new('connection_parts1', me_011)
ob_diffparts_leg_spot = bpy.data.objects.new('diffParts_leg_spot', me_012)
ob_unionparts_connection_parts = bpy.data.objects.new('unionParts_connection_parts', me_013)
ob_connection_parts2 = bpy.data.objects.new('connection_parts2', me_014)
ob_mount_fixture_upper_ver2 = bpy.data.objects.new('mount_fixture_upper_ver2', me_017)

# ---- transforms, parenting, visibility, modifiers, constraints
ob_camera_left.location = (22.9, -4.709, 60.0)
ob_camera_left.rotation_euler = (0.0, 0.0, -0.2094)
ob_camera_left.scale = (35.5, 15.55, 27.5)
ob_camera_right.location = (-63.9, -13.18, 60.0)
ob_camera_right.rotation_euler = (0.0, -0.0, 0.2094)
ob_camera_right.scale = (35.5, 15.55, 27.5)
ob_mount_fixture_upper_ver1.location = (0.0, 0.0, 9.25)
ob_mount_fixture_upper_ver1.scale = (11.6, 7.5, 9.25)
ob_diffpart_mount.location = (14.7, 0.0, 10.0)
ob_diffpart_mount.scale = (1.6, 8.5, 9.0)
ob_diffparts_screw_hole.location = (0.0, 0.0, 10.75)
ob_diffparts_screw_hole.rotation_euler = (0.0, 1.571, 0.0)
ob_diffparts_screw_hole.scale = (2.75, 2.75, 20.0)
ob_002.location = (0.0, 0.0, 0.0)
ob_002.scale = (1.6, 8.5, 12.0)
ob_diffparts_leg_spot_1.location = (2.2, 0.0, 1.9)
ob_diffparts_leg_spot_1.rotation_euler = (0.0, 0.0, 3.142)
ob_diffparts_leg_spot_1.scale = (0.8, 8.5, 0.9)
ob_diffparts_leg.location = (14.7, 0.0, 10.0)
ob_diffparts_leg.scale = (1.6, 8.5, 9.0)
ob_diffparts_leg_spot_2.location = (3.8, 0.0, 1.9)
ob_diffparts_leg_spot_2.scale = (0.8, 8.5, 0.9)
ob_connection_parts1.location = (3.2, 0.0, 9.9)
ob_connection_parts1.scale = (1.6, 8.5, 9.0)
ob_diffparts_leg_spot.location = (14.7, 0.0, 1.7)
ob_diffparts_leg_spot.rotation_euler = (0.0, 0.0, 3.142)
ob_diffparts_leg_spot.scale = (0.8, 8.5, 1.0)
ob_unionparts_connection_parts.location = (14.7, 0.0, 10.0)
ob_unionparts_connection_parts.scale = (1.6, 8.5, 9.0)
ob_connection_parts2.location = (-3.2, 0.0, 9.9)
ob_connection_parts2.scale = (1.6, 8.5, 9.0)
ob_mount_fixture_upper_ver2.location = (0.0, 0.0, 14.25)
ob_mount_fixture_upper_ver2.scale = (11.6, 7.5, 9.25)

# ---- collection membership
col_collection.objects.link(ob_camera_left)
col_collection.objects.link(ob_camera_right)
col_collection.objects.link(ob_mount_fixture_upper_ver1)
col_collection.objects.link(ob_diffpart_mount)
col_collection.objects.link(ob_diffparts_screw_hole)
col_collection.objects.link(ob_002)
col_collection.objects.link(ob_diffparts_leg_spot_1)
col_collection.objects.link(ob_diffparts_leg)
col_collection.objects.link(ob_diffparts_leg_spot_2)
col_collection.objects.link(ob_connection_parts1)
col_collection.objects.link(ob_diffparts_leg_spot)
col_collection.objects.link(ob_unionparts_connection_parts)
col_collection.objects.link(ob_connection_parts2)
col_collection.objects.link(ob_mount_fixture_upper_ver2)

# ---- scene / render settings (as saved in the file)
scene.frame_start = 1; scene.frame_end = 250; scene.frame_set(15)
scene.render.engine = 'BLENDER_EEVEE_NEXT'
scene.cycles.use_denoising = False
scene.cycles.samples = 128
scene.cycles.sampling_pattern = 'TABULATED_SOBOL'
scene.cycles.use_adaptive_sampling = False
scene.cycles.use_light_tree = False
scene.view_settings.view_transform = 'Filmic'
scene.unit_settings.scale_length = 0.001
bpy.context.view_layer.update()

# ---- added for rendering (the .blend has no active camera and no usable light): camera, sun
cam_auto = bpy.data.cameras.new('AutoCamera')
cam_auto.lens = 50.0
cam_auto.sensor_width = 36.0
cam_auto.clip_end = 3239.55
ob_auto_camera = bpy.data.objects.new('AutoCamera', cam_auto)
scene.collection.objects.link(ob_auto_camera)
ob_auto_camera.location = (164.09, -232.899, 185.422)
ob_auto_camera.rotation_euler = (1.09748, -7.21219e-08, 0.694738)
scene.camera = ob_auto_camera
light_auto_sun = bpy.data.lights.new('AutoSun', 'SUN')
light_auto_sun.energy = 3.0
light_auto_sun.angle = 0.0523599
ob_auto_sun = bpy.data.objects.new('AutoSun', light_auto_sun)
scene.collection.objects.link(ob_auto_sun)
ob_auto_sun.rotation_euler = (0.872665, 0.174533, 0.523599)
bpy.context.view_layer.update()
